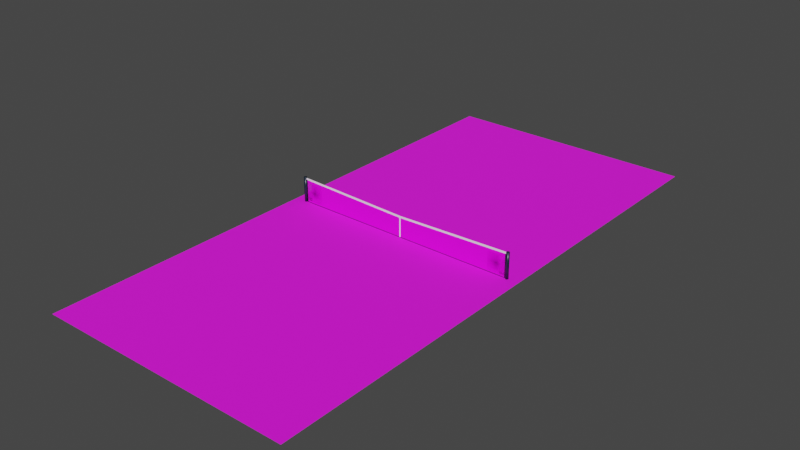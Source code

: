 # Source: court.blend  (saved by Blender 4.3.34; exported with 4.5.12 LTS)
import bpy
from mathutils import Matrix  # noqa: F401  (used for matrix-valued properties, if any)

bpy.ops.wm.read_factory_settings(use_empty=True)
scene = bpy.context.scene
scene.name = 'Scene'

# ---- collections
col_collection = bpy.data.collections.new('Collection'); scene.collection.children.link(col_collection)

# ---- images (referenced by path relative to the original .blend; pixels are not part of the script)
import os
ASSET_DIR = os.environ.get("B2B_ASSET_DIR", "")  # directory of the original .blend (textures are referenced by path, not embedded)
HERE = os.path.dirname(os.path.abspath(__file__))  # packed textures are extracted next to this script under _unpacked/

def load_image(name, relpath, width, height, colorspace="sRGB"):
    """Load a texture the original file referenced (path relative to the .blend, or extracted next to this script)."""
    p = next((c for c in (os.path.join(HERE, relpath), os.path.join(ASSET_DIR, relpath)) if relpath and os.path.exists(c)), "")
    if p:
        img = bpy.data.images.load(p, check_existing=True)
        img.name = name
    else:  # same state as the original file: an image datablock whose file is absent (Cycles renders it pink)
        img = bpy.data.images.new(name, width, height)
        img.source = "FILE"
        img.filepath = "//" + (relpath or name)
    img.colorspace_settings.name = colorspace
    return img
img_tenniscourt_png_001 = load_image('tenniscourt.png.001', 'textures/tenniscourt.png', 1024, 1024, 'sRGB')
img_net_png_001 = load_image('net.png.001', 'textures/net.png', 1024, 1024, 'sRGB')
img_mercedes_alpha_png = load_image('mercedes-alpha.png', 'textures/mercedes-alpha.png', 1024, 1024, 'sRGB')

# ---- materials (node trees are filled in below, after node groups)
mat_court = bpy.data.materials.new('court')
mat_court.use_transparent_shadow = False
mat_post = bpy.data.materials.new('post')
mat_post.use_backface_culling = True
mat_post.use_transparent_shadow = False
mat_top_net = bpy.data.materials.new('top_net')
mat_top_net.use_transparent_shadow = False
mat_net = bpy.data.materials.new('net')
mat_net.use_transparent_shadow = False
mat_mercedes_alpha = bpy.data.materials.new('mercedes-alpha')
mat_material_004 = bpy.data.materials.new('Material.004')

# ---- material node trees
mat_court.use_nodes = True; mat_court.node_tree.nodes.clear()
_N = mat_court.node_tree.nodes; _L = mat_court.node_tree.links
n0 = _N.new('ShaderNodeBsdfPrincipled'); n0.name = 'Principled BSDF'; n0.location = (257, 155)
n0.distribution = 'GGX'
n0.subsurface_method = 'RANDOM_WALK_SKIN'
n0.inputs[2].default_value = 0.9
n0.inputs[3].default_value = 1.45
n0.inputs[27].default_value = (0.0, 0.0, 0.0, 1.0)
n0.inputs[28].default_value = 1.0
n1 = _N.new('ShaderNodeOutputMaterial'); n1.name = 'Material Output'; n1.location = (547, 155)
n2 = _N.new('ShaderNodeTexImage'); n2.name = 'Image Texture'; n2.location = (-151, 391)
n2.image = img_tenniscourt_png_001
n3 = _N.new('ShaderNodeBump'); n3.name = 'Bump'; n3.location = (-56, -37)
n3.inputs[0].default_value = 0.1
n3.inputs[1].default_value = 1.0
n3.inputs[2].default_value = 1.0
n4 = _N.new('ShaderNodeTexNoise'); n4.name = 'Noise Texture'; n4.location = (-335, 57)
n4.inputs[2].default_value = 150.0
n4.inputs[8].default_value = 30.0
_L.new(n0.outputs[0], n1.inputs[0])
_L.new(n2.outputs[0], n0.inputs[0])
_L.new(n4.outputs[1], n3.inputs[3])
_L.new(n3.outputs[0], n0.inputs[5])
n1.is_active_output = True
mat_post.use_nodes = True; mat_post.node_tree.nodes.clear()
_N = mat_post.node_tree.nodes; _L = mat_post.node_tree.links
n0 = _N.new('ShaderNodeBsdfPrincipled'); n0.name = 'Principled BSDF'; n0.location = (10, 300)
n0.distribution = 'GGX'
n0.subsurface_method = 'BURLEY'
n0.inputs[0].default_value = (0.01091, 0.02183, 0.04021, 1.0)
n0.inputs[1].default_value = 0.2063
n0.inputs[2].default_value = 0.2937
n0.inputs[3].default_value = 1.45
n0.inputs[27].default_value = (0.0, 0.0, 0.0, 1.0)
n0.inputs[28].default_value = 1.0
n1 = _N.new('ShaderNodeOutputMaterial'); n1.name = 'Material Output'; n1.location = (300, 300)
_L.new(n0.outputs[0], n1.inputs[0])
n1.is_active_output = True
mat_top_net.use_nodes = True; mat_top_net.node_tree.nodes.clear()
_N = mat_top_net.node_tree.nodes; _L = mat_top_net.node_tree.links
n0 = _N.new('ShaderNodeBsdfPrincipled'); n0.name = 'Principled BSDF'; n0.location = (10, 300)
n0.distribution = 'GGX'
n0.subsurface_method = 'BURLEY'
n0.inputs[0].default_value = (1.0, 1.0, 1.0, 1.0)
n0.inputs[3].default_value = 1.45
n0.inputs[27].default_value = (0.0, 0.0, 0.0, 1.0)
n0.inputs[28].default_value = 1.0
n1 = _N.new('ShaderNodeOutputMaterial'); n1.name = 'Material Output'; n1.location = (300, 300)
_L.new(n0.outputs[0], n1.inputs[0])
n1.is_active_output = True
mat_net.use_nodes = True; mat_net.node_tree.nodes.clear()
_N = mat_net.node_tree.nodes; _L = mat_net.node_tree.links
n0 = _N.new('ShaderNodeOutputMaterial'); n0.name = 'Material Output'; n0.location = (300, 300)
n1 = _N.new('ShaderNodeBsdfPrincipled'); n1.name = 'Principled BSDF'; n1.location = (10, 300)
n2 = _N.new('ShaderNodeTexImage'); n2.name = 'Image Texture'; n2.location = (-367, 205)
n2.image = img_net_png_001
_L.new(n1.outputs[0], n0.inputs[0])
_L.new(n2.outputs[0], n1.inputs[0])
_L.new(n2.outputs[1], n1.inputs[4])
n0.is_active_output = True
mat_mercedes_alpha.use_nodes = True; mat_mercedes_alpha.node_tree.nodes.clear()
_N = mat_mercedes_alpha.node_tree.nodes; _L = mat_mercedes_alpha.node_tree.links
n0 = _N.new('ShaderNodeBsdfPrincipled'); n0.name = 'Principled BSDF'; n0.location = (-159, 308)
n0.distribution = 'GGX'
n0.subsurface_method = 'RANDOM_WALK_SKIN'
n0.inputs[3].default_value = 1.45
n0.inputs[27].default_value = (0.0, 0.0, 0.0, 1.0)
n0.inputs[28].default_value = 1.0
n1 = _N.new('ShaderNodeOutputMaterial'); n1.name = 'Material Output'; n1.location = (141, 308)
n2 = _N.new('ShaderNodeTexImage'); n2.name = 'Image Texture'; n2.location = (-533, 300)
n2.image = img_mercedes_alpha_png
n2.extension = 'CLIP'
_L.new(n2.outputs[0], n0.inputs[0])
_L.new(n2.outputs[1], n0.inputs[4])
_L.new(n0.outputs[0], n1.inputs[0])
n1.is_active_output = True
mat_material_004.use_nodes = True; mat_material_004.node_tree.nodes.clear()
_N = mat_material_004.node_tree.nodes; _L = mat_material_004.node_tree.links
n0 = _N.new('ShaderNodeBsdfPrincipled'); n0.name = 'Principled BSDF'; n0.location = (10, 300)
n0.distribution = 'GGX'
n0.subsurface_method = 'RANDOM_WALK_SKIN'
n0.inputs[0].default_value = (0.0, 0.0, 0.0, 1.0)
n0.inputs[3].default_value = 1.45
n0.inputs[27].default_value = (0.0, 0.0, 0.0, 1.0)
n0.inputs[28].default_value = 1.0
n1 = _N.new('ShaderNodeOutputMaterial'); n1.name = 'Material Output'; n1.location = (300, 300)
_L.new(n0.outputs[0], n1.inputs[0])
n1.is_active_output = True

# ---- world
world_world = bpy.data.worlds.new('World'); scene.world = world_world
world_world.use_nodes = True; world_world.node_tree.nodes.clear()
_N = world_world.node_tree.nodes; _L = world_world.node_tree.links
n0 = _N.new('ShaderNodeOutputWorld'); n0.name = 'World Output'; n0.location = (300, 300)
n1 = _N.new('ShaderNodeBackground'); n1.name = 'Background'; n1.location = (10, 300)
n1.inputs[0].default_value = (0.05088, 0.05088, 0.05088, 1.0)
_L.new(n1.outputs[0], n0.inputs[0])
n0.is_active_output = True
world_world.color = (0.05088, 0.05088, 0.05088)
world_world.use_sun_shadow = False
world_world.sun_shadow_jitter_overblur = 0.0

# ---- meshes
me_plane = bpy.data.meshes.new('Plane')
me_plane.from_pydata([(5.5, -11.89, 2.98e-08), (5.5, 11.89, 2.98e-08), (-5.5, -11.89, 2.98e-08), (-5.5, 11.89, 2.98e-08)], [], [(0, 1, 3, 2)])
_uv = me_plane.uv_layers.new(name='UVMap')
_uv.uv.foreach_set('vector', [0.0, 0.0, 1.0, 0.0, 1.0, 1.0, 0.0, 1.0])
me_plane.materials.append(mat_court)
me_plane.use_remesh_fix_poles = True
me_plane.use_remesh_preserve_attributes = False
me_plane.use_mirror_vertex_groups = False
me_plane.update()
me_cylinder = bpy.data.meshes.new('Cylinder')
me_cylinder.from_pydata([(4.931, 4.676e-07, -0.01761), (4.931, 4.676e-07, 1.093), (4.932, 0.01348, -0.01761), (4.932, 0.01348, 1.093), (4.936, 0.02644, -0.01761), (4.936, 0.02644, 1.093), (4.943, 0.03838, -0.01761), (4.943, 0.03838, 1.093), (4.951, 0.04885, -0.01761), (4.951, 0.04885, 1.093), (4.962, 0.05744, -0.01761), (4.962, 0.05744, 1.093), (4.974, 0.06382, -0.01761), (4.974, 0.06382, 1.093), (4.987, 0.06775, -0.01761), (4.987, 0.06775, 1.093), (5.0, 0.06908, -0.01761), (5.0, 0.06908, 1.093), (5.013, 0.06775, -0.01761), (5.013, 0.06775, 1.093), (5.026, 0.06382, -0.01761), (5.026, 0.06382, 1.093), (5.038, 0.05744, -0.01761), (5.038, 0.05744, 1.093), (5.049, 0.04885, -0.01761), (5.049, 0.04885, 1.093), (5.057, 0.03838, -0.01761), (5.057, 0.03838, 1.093), (5.064, 0.02644, -0.01761), (5.064, 0.02644, 1.093), (5.068, 0.01348, -0.01761), (5.068, 0.01348, 1.093), (5.069, 4.511e-07, -0.01761), (5.069, 4.511e-07, 1.093), (5.068, -0.01348, -0.01761), (5.068, -0.01348, 1.093), (5.064, -0.02643, -0.01761), (5.064, -0.02643, 1.093), (5.057, -0.03838, -0.01761), (5.057, -0.03838, 1.093), (5.049, -0.04884, -0.01761), (5.049, -0.04884, 1.093), (5.038, -0.05744, -0.01761), (5.038, -0.05744, 1.093), (5.026, -0.06382, -0.01761), (5.026, -0.06382, 1.093), (5.013, -0.06775, -0.01761), (5.013, -0.06775, 1.093), (5.0, -0.06908, -0.01761), (5.0, -0.06908, 1.093), (4.987, -0.06775, -0.01761), (4.987, -0.06775, 1.093), (4.974, -0.06382, -0.01761), (4.974, -0.06382, 1.093), (4.962, -0.05744, -0.01761), (4.962, -0.05744, 1.093), (4.951, -0.04884, -0.01761), (4.951, -0.04884, 1.093), (4.943, -0.03838, -0.01761), (4.943, -0.03838, 1.093), (4.936, -0.02643, -0.01761), (4.936, -0.02643, 1.093), (4.932, -0.01348, -0.01761), (4.932, -0.01348, 1.093)], [], [(0, 1, 3, 2), (2, 3, 5, 4), (4, 5, 7, 6), (6, 7, 9, 8), (8, 9, 11, 10), (10, 11, 13, 12), (12, 13, 15, 14), (14, 15, 17, 16), (16, 17, 19, 18), (18, 19, 21, 20), (20, 21, 23, 22), (22, 23, 25, 24), (24, 25, 27, 26), (26, 27, 29, 28), (28, 29, 31, 30), (30, 31, 33, 32), (32, 33, 35, 34), (34, 35, 37, 36), (36, 37, 39, 38), (38, 39, 41, 40), (40, 41, 43, 42), (42, 43, 45, 44), (44, 45, 47, 46), (46, 47, 49, 48), (48, 49, 51, 50), (50, 51, 53, 52), (52, 53, 55, 54), (54, 55, 57, 56), (56, 57, 59, 58), (58, 59, 61, 60), (3, 1, 63, 61, 59, 57, 55, 53, 51, 49, 47, 45, 43, 41, 39, 37, 35, 33, 31, 29, 27, 25, 23, 21, 19, 17, 15, 13, 11, 9, 7, 5), (60, 61, 63, 62), (62, 63, 1, 0), (0, 2, 4, 6, 8, 10, 12, 14, 16, 18, 20, 22, 24, 26, 28, 30, 32, 34, 36, 38, 40, 42, 44, 46, 48, 50, 52, 54, 56, 58, 60, 62)])
me_cylinder.polygons.foreach_set('use_smooth', [True] * 34)
_uv = me_cylinder.uv_layers.new(name='UVMap')
_uv.uv.foreach_set('vector', [1.0, 0.5, 1.0, 1.0, 0.9688, 1.0, 0.9688, 0.5, 0.9688, 0.5, 0.9688, 1.0, 0.9375, 1.0, 0.9375, 0.5, 0.9375, 0.5, 0.9375, 1.0, 0.9062, 1.0, 0.9062, 0.5, 0.9062, 0.5, 0.9062, 1.0, 0.875, 1.0, 0.875, 0.5, 0.875, 0.5, 0.875, 1.0, 0.8438, 1.0, 0.8438, 0.5, 0.8438, 0.5, 0.8438, 1.0, 0.8125, 1.0, 0.8125, 0.5, 0.8125, 0.5, 0.8125, 1.0, 0.7812, 1.0, 0.7812, 0.5, 0.7812, 0.5, 0.7812, 1.0, 0.75, 1.0, 0.75, 0.5, 0.75, 0.5, 0.75, 1.0, 0.7188, 1.0, 0.7188, 0.5, 0.7188, 0.5, 0.7188, 1.0, 0.6875, 1.0, 0.6875, 0.5, 0.6875, 0.5, 0.6875, 1.0, 0.6562, 1.0, 0.6562, 0.5, 0.6562, 0.5, 0.6562, 1.0, 0.625, 1.0, 0.625, 0.5, 0.625, 0.5, 0.625, 1.0, 0.5938, 1.0, 0.5938, 0.5, 0.5938, 0.5, 0.5938, 1.0, 0.5625, 1.0, 0.5625, 0.5, 0.5625, 0.5, 0.5625, 1.0, 0.5312, 1.0, 0.5312, 0.5, 0.5312, 0.5, 0.5312, 1.0, 0.5, 1.0, 0.5, 0.5, 0.5, 0.5, 0.5, 1.0, 0.4688, 1.0, 0.4688, 0.5, 0.4688, 0.5, 0.4688, 1.0, 0.4375, 1.0, 0.4375, 0.5, 0.4375, 0.5, 0.4375, 1.0, 0.4062, 1.0, 0.4062, 0.5, 0.4062, 0.5, 0.4062, 1.0, 0.375, 1.0, 0.375, 0.5, 0.375, 0.5, 0.375, 1.0, 0.3438, 1.0, 0.3438, 0.5, 0.3438, 0.5, 0.3438, 1.0, 0.3125, 1.0, 0.3125, 0.5, 0.3125, 0.5, 0.3125, 1.0, 0.2812, 1.0, 0.2812, 0.5, 0.2812, 0.5, 0.2812, 1.0, 0.25, 1.0, 0.25, 0.5, 0.25, 0.5, 0.25, 1.0, 0.2188, 1.0, 0.2188, 0.5, 0.2188, 0.5, 0.2188, 1.0, 0.1875, 1.0, 0.1875, 0.5, 0.1875, 0.5, 0.1875, 1.0, 0.1562, 1.0, 0.1562, 0.5, 0.1562, 0.5, 0.1562, 1.0, 0.125, 1.0, 0.125, 0.5, 0.125, 0.5, 0.125, 1.0, 0.09375, 1.0, 0.09375, 0.5, 0.09375, 0.5, 0.09375, 1.0, 0.0625, 1.0, 0.0625, 0.5, 0.2968, 0.4854, 0.25, 0.49, 0.2032, 0.4854, 0.1582, 0.4717, 0.1167, 0.4496, 0.08029, 0.4197, 0.05045, 0.3833, 0.02827, 0.3418, 0.01461, 0.2968, 0.01, 0.25, 0.01461, 0.2032, 0.02827, 0.1582, 0.05045, 0.1167, 0.08029, 0.08029, 0.1167, 0.05045, 0.1582, 0.02827, 0.2032, 0.01461, 0.25, 0.01, 0.2968, 0.01461, 0.3418, 0.02827, 0.3833, 0.05045, 0.4197, 0.08029, 0.4496, 0.1167, 0.4717, 0.1582, 0.4854, 0.2032, 0.49, 0.25, 0.4854, 0.2968, 0.4717, 0.3418, 0.4496, 0.3833, 0.4197, 0.4197, 0.3833, 0.4496, 0.3418, 0.4717, 0.0625, 0.5, 0.0625, 1.0, 0.03125, 1.0, 0.03125, 0.5, 0.03125, 0.5, 0.03125, 1.0, 0.0, 1.0, 0.0, 0.5, 0.75, 0.49, 0.7968, 0.4854, 0.8418, 0.4717, 0.8833, 0.4496, 0.9197, 0.4197, 0.9496, 0.3833, 0.9717, 0.3418, 0.9854, 0.2968, 0.99, 0.25, 0.9854, 0.2032, 0.9717, 0.1582, 0.9496, 0.1167, 0.9197, 0.08029, 0.8833, 0.05045, 0.8418, 0.02827, 0.7968, 0.01461, 0.75, 0.01, 0.7032, 0.01461, 0.6582, 0.02827, 0.6167, 0.05045, 0.5803, 0.08029, 0.5504, 0.1167, 0.5283, 0.1582, 0.5146, 0.2032, 0.51, 0.25, 0.5146, 0.2968, 0.5283, 0.3418, 0.5504, 0.3833, 0.5803, 0.4197, 0.6167, 0.4496, 0.6582, 0.4717, 0.7032, 0.4854])
me_cylinder.materials.append(mat_post)
me_cylinder.use_remesh_fix_poles = True
me_cylinder.use_remesh_preserve_attributes = False
me_cylinder.use_mirror_vertex_groups = False
me_cylinder.update()
me_cylinder_001 = bpy.data.meshes.new('Cylinder.001')
me_cylinder_001.from_pydata([(-5.069, -4.861e-07, -0.01761), (-5.069, -4.861e-07, 1.093), (-5.068, 0.01348, -0.01761), (-5.068, 0.01348, 1.093), (-5.064, 0.02643, -0.01761), (-5.064, 0.02643, 1.093), (-5.057, 0.03838, -0.01761), (-5.057, 0.03838, 1.093), (-5.049, 0.04884, -0.01761), (-5.049, 0.04884, 1.093), (-5.038, 0.05744, -0.01761), (-5.038, 0.05744, 1.093), (-5.026, 0.06382, -0.01761), (-5.026, 0.06382, 1.093), (-5.013, 0.06775, -0.01761), (-5.013, 0.06775, 1.093), (-5.0, 0.06908, -0.01761), (-5.0, 0.06908, 1.093), (-4.987, 0.06775, -0.01761), (-4.987, 0.06775, 1.093), (-4.974, 0.06382, -0.01761), (-4.974, 0.06382, 1.093), (-4.962, 0.05744, -0.01761), (-4.962, 0.05744, 1.093), (-4.951, 0.04884, -0.01761), (-4.951, 0.04884, 1.093), (-4.943, 0.03838, -0.01761), (-4.943, 0.03838, 1.093), (-4.936, 0.02643, -0.01761), (-4.936, 0.02643, 1.093), (-4.932, 0.01348, -0.01761), (-4.932, 0.01348, 1.093), (-4.931, -5.026e-07, -0.01761), (-4.931, -5.026e-07, 1.093), (-4.932, -0.01348, -0.01761), (-4.932, -0.01348, 1.093), (-4.936, -0.02644, -0.01761), (-4.936, -0.02644, 1.093), (-4.943, -0.03838, -0.01761), (-4.943, -0.03838, 1.093), (-4.951, -0.04885, -0.01761), (-4.951, -0.04885, 1.093), (-4.962, -0.05744, -0.01761), (-4.962, -0.05744, 1.093), (-4.974, -0.06382, -0.01761), (-4.974, -0.06382, 1.093), (-4.987, -0.06775, -0.01761), (-4.987, -0.06775, 1.093), (-5.0, -0.06908, -0.01761), (-5.0, -0.06908, 1.093), (-5.013, -0.06775, -0.01761), (-5.013, -0.06775, 1.093), (-5.026, -0.06382, -0.01761), (-5.026, -0.06382, 1.093), (-5.038, -0.05744, -0.01761), (-5.038, -0.05744, 1.093), (-5.049, -0.04885, -0.01761), (-5.049, -0.04885, 1.093), (-5.057, -0.03838, -0.01761), (-5.057, -0.03838, 1.093), (-5.064, -0.02644, -0.01761), (-5.064, -0.02644, 1.093), (-5.068, -0.01348, -0.01761), (-5.068, -0.01348, 1.093)], [], [(0, 1, 3, 2), (2, 3, 5, 4), (4, 5, 7, 6), (6, 7, 9, 8), (8, 9, 11, 10), (10, 11, 13, 12), (12, 13, 15, 14), (14, 15, 17, 16), (16, 17, 19, 18), (18, 19, 21, 20), (20, 21, 23, 22), (22, 23, 25, 24), (24, 25, 27, 26), (26, 27, 29, 28), (28, 29, 31, 30), (30, 31, 33, 32), (32, 33, 35, 34), (34, 35, 37, 36), (36, 37, 39, 38), (38, 39, 41, 40), (40, 41, 43, 42), (42, 43, 45, 44), (44, 45, 47, 46), (46, 47, 49, 48), (48, 49, 51, 50), (50, 51, 53, 52), (52, 53, 55, 54), (54, 55, 57, 56), (56, 57, 59, 58), (58, 59, 61, 60), (3, 1, 63, 61, 59, 57, 55, 53, 51, 49, 47, 45, 43, 41, 39, 37, 35, 33, 31, 29, 27, 25, 23, 21, 19, 17, 15, 13, 11, 9, 7, 5), (60, 61, 63, 62), (62, 63, 1, 0), (0, 2, 4, 6, 8, 10, 12, 14, 16, 18, 20, 22, 24, 26, 28, 30, 32, 34, 36, 38, 40, 42, 44, 46, 48, 50, 52, 54, 56, 58, 60, 62)])
me_cylinder_001.polygons.foreach_set('use_smooth', [True] * 34)
_uv = me_cylinder_001.uv_layers.new(name='UVMap')
_uv.uv.foreach_set('vector', [1.0, 0.5, 1.0, 1.0, 0.9688, 1.0, 0.9688, 0.5, 0.9688, 0.5, 0.9688, 1.0, 0.9375, 1.0, 0.9375, 0.5, 0.9375, 0.5, 0.9375, 1.0, 0.9062, 1.0, 0.9062, 0.5, 0.9062, 0.5, 0.9062, 1.0, 0.875, 1.0, 0.875, 0.5, 0.875, 0.5, 0.875, 1.0, 0.8438, 1.0, 0.8438, 0.5, 0.8438, 0.5, 0.8438, 1.0, 0.8125, 1.0, 0.8125, 0.5, 0.8125, 0.5, 0.8125, 1.0, 0.7812, 1.0, 0.7812, 0.5, 0.7812, 0.5, 0.7812, 1.0, 0.75, 1.0, 0.75, 0.5, 0.75, 0.5, 0.75, 1.0, 0.7188, 1.0, 0.7188, 0.5, 0.7188, 0.5, 0.7188, 1.0, 0.6875, 1.0, 0.6875, 0.5, 0.6875, 0.5, 0.6875, 1.0, 0.6562, 1.0, 0.6562, 0.5, 0.6562, 0.5, 0.6562, 1.0, 0.625, 1.0, 0.625, 0.5, 0.625, 0.5, 0.625, 1.0, 0.5938, 1.0, 0.5938, 0.5, 0.5938, 0.5, 0.5938, 1.0, 0.5625, 1.0, 0.5625, 0.5, 0.5625, 0.5, 0.5625, 1.0, 0.5312, 1.0, 0.5312, 0.5, 0.5312, 0.5, 0.5312, 1.0, 0.5, 1.0, 0.5, 0.5, 0.5, 0.5, 0.5, 1.0, 0.4688, 1.0, 0.4688, 0.5, 0.4688, 0.5, 0.4688, 1.0, 0.4375, 1.0, 0.4375, 0.5, 0.4375, 0.5, 0.4375, 1.0, 0.4062, 1.0, 0.4062, 0.5, 0.4062, 0.5, 0.4062, 1.0, 0.375, 1.0, 0.375, 0.5, 0.375, 0.5, 0.375, 1.0, 0.3438, 1.0, 0.3438, 0.5, 0.3438, 0.5, 0.3438, 1.0, 0.3125, 1.0, 0.3125, 0.5, 0.3125, 0.5, 0.3125, 1.0, 0.2812, 1.0, 0.2812, 0.5, 0.2812, 0.5, 0.2812, 1.0, 0.25, 1.0, 0.25, 0.5, 0.25, 0.5, 0.25, 1.0, 0.2188, 1.0, 0.2188, 0.5, 0.2188, 0.5, 0.2188, 1.0, 0.1875, 1.0, 0.1875, 0.5, 0.1875, 0.5, 0.1875, 1.0, 0.1562, 1.0, 0.1562, 0.5, 0.1562, 0.5, 0.1562, 1.0, 0.125, 1.0, 0.125, 0.5, 0.125, 0.5, 0.125, 1.0, 0.09375, 1.0, 0.09375, 0.5, 0.09375, 0.5, 0.09375, 1.0, 0.0625, 1.0, 0.0625, 0.5, 0.2968, 0.4854, 0.25, 0.49, 0.2032, 0.4854, 0.1582, 0.4717, 0.1167, 0.4496, 0.08029, 0.4197, 0.05045, 0.3833, 0.02827, 0.3418, 0.01461, 0.2968, 0.01, 0.25, 0.01461, 0.2032, 0.02827, 0.1582, 0.05045, 0.1167, 0.08029, 0.08029, 0.1167, 0.05045, 0.1582, 0.02827, 0.2032, 0.01461, 0.25, 0.01, 0.2968, 0.01461, 0.3418, 0.02827, 0.3833, 0.05045, 0.4197, 0.08029, 0.4496, 0.1167, 0.4717, 0.1582, 0.4854, 0.2032, 0.49, 0.25, 0.4854, 0.2968, 0.4717, 0.3418, 0.4496, 0.3833, 0.4197, 0.4197, 0.3833, 0.4496, 0.3418, 0.4717, 0.0625, 0.5, 0.0625, 1.0, 0.03125, 1.0, 0.03125, 0.5, 0.03125, 0.5, 0.03125, 1.0, 0.0, 1.0, 0.0, 0.5, 0.75, 0.49, 0.7968, 0.4854, 0.8418, 0.4717, 0.8833, 0.4496, 0.9197, 0.4197, 0.9496, 0.3833, 0.9717, 0.3418, 0.9854, 0.2968, 0.99, 0.25, 0.9854, 0.2032, 0.9717, 0.1582, 0.9496, 0.1167, 0.9197, 0.08029, 0.8833, 0.05045, 0.8418, 0.02827, 0.7968, 0.01461, 0.75, 0.01, 0.7032, 0.01461, 0.6582, 0.02827, 0.6167, 0.05045, 0.5803, 0.08029, 0.5504, 0.1167, 0.5283, 0.1582, 0.5146, 0.2032, 0.51, 0.25, 0.5146, 0.2968, 0.5283, 0.3418, 0.5504, 0.3833, 0.5803, 0.4197, 0.6167, 0.4496, 0.6582, 0.4717, 0.7032, 0.4854])
me_cylinder_001.materials.append(mat_post)
me_cylinder_001.use_remesh_fix_poles = True
me_cylinder_001.use_remesh_preserve_attributes = False
me_cylinder_001.use_mirror_vertex_groups = False
me_cylinder_001.update()
me_cube = bpy.data.meshes.new('Cube')
me_cube.from_pydata([(0.02537, -0.009228, 0.8914), (-0.02537, -0.009228, 0.8914), (0.02537, 0.009228, 0.8914), (-0.02537, 0.009228, 0.8914), (0.02537, -0.009228, -0.007545), (-0.02537, -0.009228, -0.007545), (-0.02537, 0.009228, -0.007545), (0.02537, 0.009228, -0.007545)], [], [(4, 0, 1, 5), (5, 1, 3, 6), (6, 3, 2, 7), (7, 2, 0, 4), (3, 1, 0, 2)])
_uv = me_cube.uv_layers.new(name='UVMap')
_uv.uv.foreach_set('vector', [0.4556, 0.0, 0.625, 0.0, 0.625, 0.25, 0.4556, 0.25, 0.4556, 0.25, 0.625, 0.25, 0.625, 0.5, 0.4556, 0.5, 0.4556, 0.5, 0.625, 0.5, 0.625, 0.75, 0.4556, 0.75, 0.4556, 0.75, 0.625, 0.75, 0.625, 1.0, 0.4556, 1.0, 0.625, 0.5, 0.875, 0.5, 0.875, 0.75, 0.625, 0.75])
me_cube.materials.append(mat_top_net)
me_cube.use_remesh_fix_poles = True
me_cube.use_remesh_preserve_attributes = False
me_cube.update()
me_cube_001 = bpy.data.meshes.new('Cube.001')
me_cube_001.from_pydata([(4.966, -0.01113, 0.992), (4.966, -0.01113, 1.066), (-4.966, -0.01114, 0.9886), (-4.966, -0.01114, 1.062), (4.966, 0.01114, 0.992), (4.966, 0.01114, 1.066), (-4.966, 0.01113, 0.9886), (-4.966, 0.01113, 1.062), (-4.835, -0.01114, 0.9847), (-4.704, -0.01114, 0.9808), (-4.574, -0.01114, 0.9769), (-4.443, -0.01114, 0.973), (-4.312, -0.01114, 0.9691), (-4.182, -0.01114, 0.9652), (-4.051, -0.01114, 0.9613), (-3.92, -0.01114, 0.9574), (-3.79, -0.01114, 0.9535), (-3.659, -0.01114, 0.9497), (-3.528, -0.01114, 0.9458), (-3.398, -0.01114, 0.9419), (-3.267, -0.01114, 0.938), (-3.136, -0.01114, 0.9341), (-3.006, -0.01114, 0.9302), (-2.875, -0.01114, 0.9263), (-2.744, -0.01114, 0.9224), (-2.614, -0.01114, 0.9185), (-2.483, -0.01114, 0.9147), (-2.352, -0.01114, 0.9108), (-2.222, -0.01114, 0.9069), (-2.091, -0.01114, 0.903), (-1.96, -0.01114, 0.8991), (-1.829, -0.01114, 0.8952), (-1.699, -0.01114, 0.8913), (-1.568, -0.01114, 0.8874), (-1.437, -0.01114, 0.8835), (-1.307, -0.01114, 0.8797), (-1.176, -0.01114, 0.8758), (-1.045, -0.01114, 0.8719), (-0.9147, -0.01114, 0.868), (-0.7841, -0.01114, 0.8641), (-0.6534, -0.01114, 0.8602), (-0.5227, -0.01114, 0.8564), (-0.392, -0.01114, 0.8525), (-0.2614, -0.01113, 0.8486), (-0.1307, -0.01113, 0.8449), (8.178e-07, -0.01113, 0.842), (0.1307, -0.01113, 0.845), (0.2614, -0.01113, 0.8489), (0.392, -0.01113, 0.8528), (0.5227, -0.01113, 0.8567), (0.6534, -0.01113, 0.8607), (0.7841, -0.01113, 0.8647), (0.9147, -0.01113, 0.8687), (1.045, -0.01113, 0.8726), (1.176, -0.01113, 0.8766), (1.307, -0.01113, 0.8806), (1.437, -0.01113, 0.8846), (1.568, -0.01113, 0.8885), (1.699, -0.01113, 0.8925), (1.829, -0.01113, 0.8965), (1.96, -0.01113, 0.9005), (2.091, -0.01113, 0.9044), (2.222, -0.01113, 0.9084), (2.352, -0.01113, 0.9124), (2.483, -0.01113, 0.9164), (2.614, -0.01113, 0.9204), (2.744, -0.01113, 0.9243), (2.875, -0.01113, 0.9283), (3.006, -0.01113, 0.9323), (3.136, -0.01113, 0.9363), (3.267, -0.01113, 0.9403), (3.398, -0.01113, 0.9442), (3.528, -0.01113, 0.9482), (3.659, -0.01113, 0.9522), (3.79, -0.01113, 0.9562), (3.92, -0.01113, 0.9602), (4.051, -0.01113, 0.9641), (4.182, -0.01113, 0.9681), (4.312, -0.01113, 0.9721), (4.443, -0.01113, 0.9761), (4.574, -0.01113, 0.9801), (4.704, -0.01113, 0.984), (4.835, -0.01113, 0.988), (4.835, -0.01113, 1.062), (4.704, -0.01113, 1.058), (4.574, -0.01113, 1.054), (4.443, -0.01113, 1.05), (4.312, -0.01113, 1.046), (4.182, -0.01113, 1.042), (4.051, -0.01113, 1.038), (3.92, -0.01113, 1.034), (3.79, -0.01113, 1.03), (3.659, -0.01113, 1.026), (3.528, -0.01113, 1.022), (3.398, -0.01113, 1.018), (3.267, -0.01113, 1.014), (3.136, -0.01113, 1.01), (3.006, -0.01113, 1.006), (2.875, -0.01113, 1.002), (2.744, -0.01113, 0.9982), (2.614, -0.01113, 0.9943), (2.483, -0.01113, 0.9903), (2.352, -0.01113, 0.9863), (2.222, -0.01113, 0.9823), (2.091, -0.01113, 0.9783), (1.96, -0.01113, 0.9744), (1.829, -0.01113, 0.9704), (1.699, -0.01113, 0.9664), (1.568, -0.01113, 0.9624), (1.437, -0.01113, 0.9584), (1.307, -0.01113, 0.9545), (1.176, -0.01113, 0.9505), (1.045, -0.01113, 0.9465), (0.9147, -0.01113, 0.9425), (0.7841, -0.01113, 0.9385), (0.6534, -0.01113, 0.9346), (0.5227, -0.01113, 0.9306), (0.392, -0.01113, 0.9266), (0.2614, -0.01113, 0.9226), (0.1307, -0.01113, 0.9186), (-8.471e-07, -0.01113, 0.9152), (-0.1307, -0.01113, 0.9185), (-0.2614, -0.01113, 0.9224), (-0.392, -0.01114, 0.9263), (-0.5227, -0.01114, 0.9302), (-0.6534, -0.01114, 0.9341), (-0.7841, -0.01114, 0.938), (-0.9147, -0.01114, 0.9419), (-1.045, -0.01114, 0.9458), (-1.176, -0.01114, 0.9496), (-1.307, -0.01114, 0.9535), (-1.437, -0.01114, 0.9574), (-1.568, -0.01114, 0.9613), (-1.699, -0.01114, 0.9652), (-1.829, -0.01114, 0.9691), (-1.96, -0.01114, 0.973), (-2.091, -0.01114, 0.9769), (-2.222, -0.01114, 0.9808), (-2.352, -0.01114, 0.9847), (-2.483, -0.01114, 0.9885), (-2.614, -0.01114, 0.9924), (-2.744, -0.01114, 0.9963), (-2.875, -0.01114, 1.0), (-3.006, -0.01114, 1.004), (-3.136, -0.01114, 1.008), (-3.267, -0.01114, 1.012), (-3.398, -0.01114, 1.016), (-3.528, -0.01114, 1.02), (-3.659, -0.01114, 1.024), (-3.79, -0.01114, 1.027), (-3.92, -0.01114, 1.031), (-4.051, -0.01114, 1.035), (-4.182, -0.01114, 1.039), (-4.312, -0.01114, 1.043), (-4.443, -0.01114, 1.047), (-4.574, -0.01114, 1.051), (-4.704, -0.01114, 1.055), (-4.835, -0.01114, 1.059), (4.835, 0.01114, 0.988), (4.704, 0.01114, 0.984), (4.574, 0.01114, 0.9801), (4.443, 0.01114, 0.9761), (4.312, 0.01114, 0.9721), (4.182, 0.01114, 0.9681), (4.051, 0.01114, 0.9641), (3.92, 0.01114, 0.9602), (3.79, 0.01114, 0.9562), (3.659, 0.01114, 0.9522), (3.528, 0.01114, 0.9482), (3.398, 0.01114, 0.9442), (3.267, 0.01114, 0.9403), (3.136, 0.01114, 0.9363), (3.006, 0.01114, 0.9323), (2.875, 0.01114, 0.9283), (2.744, 0.01114, 0.9243), (2.614, 0.01114, 0.9204), (2.483, 0.01114, 0.9164), (2.352, 0.01114, 0.9124), (2.222, 0.01114, 0.9084), (2.091, 0.01114, 0.9044), (1.96, 0.01114, 0.9005), (1.829, 0.01114, 0.8965), (1.699, 0.01114, 0.8925), (1.568, 0.01114, 0.8885), (1.437, 0.01114, 0.8846), (1.307, 0.01114, 0.8806), (1.176, 0.01114, 0.8766), (1.045, 0.01114, 0.8726), (0.9147, 0.01114, 0.8687), (0.7841, 0.01114, 0.8647), (0.6534, 0.01114, 0.8607), (0.5227, 0.01114, 0.8567), (0.392, 0.01114, 0.8528), (0.2614, 0.01114, 0.8489), (0.1307, 0.01114, 0.845), (-8.481e-07, 0.01114, 0.842), (-0.1307, 0.01114, 0.8449), (-0.2614, 0.01114, 0.8486), (-0.392, 0.01113, 0.8525), (-0.5227, 0.01113, 0.8564), (-0.6534, 0.01113, 0.8602), (-0.7841, 0.01113, 0.8641), (-0.9147, 0.01113, 0.868), (-1.045, 0.01113, 0.8719), (-1.176, 0.01113, 0.8758), (-1.307, 0.01113, 0.8797), (-1.437, 0.01113, 0.8835), (-1.568, 0.01113, 0.8874), (-1.699, 0.01113, 0.8913), (-1.829, 0.01113, 0.8952), (-1.96, 0.01113, 0.8991), (-2.091, 0.01113, 0.903), (-2.222, 0.01113, 0.9069), (-2.352, 0.01113, 0.9108), (-2.483, 0.01113, 0.9147), (-2.614, 0.01113, 0.9185), (-2.744, 0.01113, 0.9224), (-2.875, 0.01113, 0.9263), (-3.006, 0.01113, 0.9302), (-3.136, 0.01113, 0.9341), (-3.267, 0.01113, 0.938), (-3.398, 0.01113, 0.9419), (-3.528, 0.01113, 0.9458), (-3.659, 0.01113, 0.9497), (-3.79, 0.01113, 0.9535), (-3.92, 0.01113, 0.9574), (-4.051, 0.01113, 0.9613), (-4.182, 0.01113, 0.9652), (-4.312, 0.01113, 0.9691), (-4.443, 0.01113, 0.973), (-4.574, 0.01113, 0.9769), (-4.704, 0.01113, 0.9808), (-4.835, 0.01113, 0.9847), (-4.835, 0.01113, 1.059), (-4.704, 0.01113, 1.055), (-4.574, 0.01113, 1.051), (-4.443, 0.01113, 1.047), (-4.312, 0.01113, 1.043), (-4.182, 0.01113, 1.039), (-4.051, 0.01113, 1.035), (-3.92, 0.01113, 1.031), (-3.79, 0.01113, 1.027), (-3.659, 0.01113, 1.024), (-3.528, 0.01113, 1.02), (-3.398, 0.01113, 1.016), (-3.267, 0.01113, 1.012), (-3.136, 0.01113, 1.008), (-3.006, 0.01113, 1.004), (-2.875, 0.01113, 1.0), (-2.744, 0.01113, 0.9963), (-2.614, 0.01113, 0.9924), (-2.483, 0.01113, 0.9885), (-2.352, 0.01113, 0.9847), (-2.222, 0.01113, 0.9808), (-2.091, 0.01113, 0.9769), (-1.96, 0.01113, 0.973), (-1.829, 0.01113, 0.9691), (-1.699, 0.01113, 0.9652), (-1.568, 0.01113, 0.9613), (-1.437, 0.01113, 0.9574), (-1.307, 0.01113, 0.9535), (-1.176, 0.01113, 0.9496), (-1.045, 0.01113, 0.9458), (-0.9147, 0.01113, 0.9419), (-0.7841, 0.01113, 0.938), (-0.6534, 0.01113, 0.9341), (-0.5227, 0.01113, 0.9302), (-0.392, 0.01113, 0.9263), (-0.2614, 0.01114, 0.9224), (-0.1307, 0.01114, 0.9185), (8.168e-07, 0.01114, 0.9152), (0.1307, 0.01114, 0.9186), (0.2614, 0.01114, 0.9226), (0.392, 0.01114, 0.9266), (0.5227, 0.01114, 0.9306), (0.6534, 0.01114, 0.9346), (0.7841, 0.01114, 0.9385), (0.9147, 0.01114, 0.9425), (1.045, 0.01114, 0.9465), (1.176, 0.01114, 0.9505), (1.307, 0.01114, 0.9545), (1.437, 0.01114, 0.9584), (1.568, 0.01114, 0.9624), (1.699, 0.01114, 0.9664), (1.829, 0.01114, 0.9704), (1.96, 0.01114, 0.9744), (2.091, 0.01114, 0.9783), (2.222, 0.01114, 0.9823), (2.352, 0.01114, 0.9863), (2.483, 0.01114, 0.9903), (2.614, 0.01114, 0.9943), (2.744, 0.01114, 0.9982), (2.875, 0.01114, 1.002), (3.006, 0.01114, 1.006), (3.136, 0.01114, 1.01), (3.267, 0.01114, 1.014), (3.398, 0.01114, 1.018), (3.528, 0.01114, 1.022), (3.659, 0.01114, 1.026), (3.79, 0.01114, 1.03), (3.92, 0.01114, 1.034), (4.051, 0.01114, 1.038), (4.182, 0.01114, 1.042), (4.312, 0.01114, 1.046), (4.443, 0.01114, 1.05), (4.574, 0.01114, 1.054), (4.704, 0.01114, 1.058), (4.835, 0.01114, 1.062)], [], [(8, 157, 3, 2), (2, 3, 7, 6), (158, 307, 5, 4), (4, 5, 1, 0), (82, 158, 4, 0), (307, 83, 1, 5), (7, 3, 157, 233), (233, 157, 156, 234), (234, 156, 155, 235), (235, 155, 154, 236), (236, 154, 153, 237), (237, 153, 152, 238), (238, 152, 151, 239), (239, 151, 150, 240), (240, 150, 149, 241), (241, 149, 148, 242), (242, 148, 147, 243), (243, 147, 146, 244), (244, 146, 145, 245), (245, 145, 144, 246), (246, 144, 143, 247), (247, 143, 142, 248), (248, 142, 141, 249), (249, 141, 140, 250), (250, 140, 139, 251), (251, 139, 138, 252), (252, 138, 137, 253), (253, 137, 136, 254), (254, 136, 135, 255), (255, 135, 134, 256), (256, 134, 133, 257), (257, 133, 132, 258), (258, 132, 131, 259), (259, 131, 130, 260), (260, 130, 129, 261), (261, 129, 128, 262), (262, 128, 127, 263), (263, 127, 126, 264), (264, 126, 125, 265), (265, 125, 124, 266), (266, 124, 123, 267), (267, 123, 122, 268), (268, 122, 121, 269), (269, 121, 120, 270), (270, 120, 119, 271), (271, 119, 118, 272), (272, 118, 117, 273), (273, 117, 116, 274), (274, 116, 115, 275), (275, 115, 114, 276), (276, 114, 113, 277), (277, 113, 112, 278), (278, 112, 111, 279), (279, 111, 110, 280), (280, 110, 109, 281), (281, 109, 108, 282), (282, 108, 107, 283), (283, 107, 106, 284), (284, 106, 105, 285), (285, 105, 104, 286), (286, 104, 103, 287), (287, 103, 102, 288), (288, 102, 101, 289), (289, 101, 100, 290), (290, 100, 99, 291), (291, 99, 98, 292), (292, 98, 97, 293), (293, 97, 96, 294), (294, 96, 95, 295), (295, 95, 94, 296), (296, 94, 93, 297), (297, 93, 92, 298), (298, 92, 91, 299), (299, 91, 90, 300), (300, 90, 89, 301), (301, 89, 88, 302), (302, 88, 87, 303), (303, 87, 86, 304), (304, 86, 85, 305), (305, 85, 84, 306), (306, 84, 83, 307), (2, 6, 232, 8), (8, 232, 231, 9), (9, 231, 230, 10), (10, 230, 229, 11), (11, 229, 228, 12), (12, 228, 227, 13), (13, 227, 226, 14), (14, 226, 225, 15), (15, 225, 224, 16), (16, 224, 223, 17), (17, 223, 222, 18), (18, 222, 221, 19), (19, 221, 220, 20), (20, 220, 219, 21), (21, 219, 218, 22), (22, 218, 217, 23), (23, 217, 216, 24), (24, 216, 215, 25), (25, 215, 214, 26), (26, 214, 213, 27), (27, 213, 212, 28), (28, 212, 211, 29), (29, 211, 210, 30), (30, 210, 209, 31), (31, 209, 208, 32), (32, 208, 207, 33), (33, 207, 206, 34), (34, 206, 205, 35), (35, 205, 204, 36), (36, 204, 203, 37), (37, 203, 202, 38), (38, 202, 201, 39), (39, 201, 200, 40), (40, 200, 199, 41), (41, 199, 198, 42), (42, 198, 197, 43), (43, 197, 196, 44), (44, 196, 195, 45), (45, 195, 194, 46), (46, 194, 193, 47), (47, 193, 192, 48), (48, 192, 191, 49), (49, 191, 190, 50), (50, 190, 189, 51), (51, 189, 188, 52), (52, 188, 187, 53), (53, 187, 186, 54), (54, 186, 185, 55), (55, 185, 184, 56), (56, 184, 183, 57), (57, 183, 182, 58), (58, 182, 181, 59), (59, 181, 180, 60), (60, 180, 179, 61), (61, 179, 178, 62), (62, 178, 177, 63), (63, 177, 176, 64), (64, 176, 175, 65), (65, 175, 174, 66), (66, 174, 173, 67), (67, 173, 172, 68), (68, 172, 171, 69), (69, 171, 170, 70), (70, 170, 169, 71), (71, 169, 168, 72), (72, 168, 167, 73), (73, 167, 166, 74), (74, 166, 165, 75), (75, 165, 164, 76), (76, 164, 163, 77), (77, 163, 162, 78), (78, 162, 161, 79), (79, 161, 160, 80), (80, 160, 159, 81), (81, 159, 158, 82), (6, 7, 233, 232), (232, 233, 234, 231), (231, 234, 235, 230), (230, 235, 236, 229), (229, 236, 237, 228), (228, 237, 238, 227), (227, 238, 239, 226), (226, 239, 240, 225), (225, 240, 241, 224), (224, 241, 242, 223), (223, 242, 243, 222), (222, 243, 244, 221), (221, 244, 245, 220), (220, 245, 246, 219), (219, 246, 247, 218), (218, 247, 248, 217), (217, 248, 249, 216), (216, 249, 250, 215), (215, 250, 251, 214), (214, 251, 252, 213), (213, 252, 253, 212), (212, 253, 254, 211), (211, 254, 255, 210), (210, 255, 256, 209), (209, 256, 257, 208), (208, 257, 258, 207), (207, 258, 259, 206), (206, 259, 260, 205), (205, 260, 261, 204), (204, 261, 262, 203), (203, 262, 263, 202), (202, 263, 264, 201), (201, 264, 265, 200), (200, 265, 266, 199), (199, 266, 267, 198), (198, 267, 268, 197), (197, 268, 269, 196), (196, 269, 270, 195), (195, 270, 271, 194), (194, 271, 272, 193), (193, 272, 273, 192), (192, 273, 274, 191), (191, 274, 275, 190), (190, 275, 276, 189), (189, 276, 277, 188), (188, 277, 278, 187), (187, 278, 279, 186), (186, 279, 280, 185), (185, 280, 281, 184), (184, 281, 282, 183), (183, 282, 283, 182), (182, 283, 284, 181), (181, 284, 285, 180), (180, 285, 286, 179), (179, 286, 287, 178), (178, 287, 288, 177), (177, 288, 289, 176), (176, 289, 290, 175), (175, 290, 291, 174), (174, 291, 292, 173), (173, 292, 293, 172), (172, 293, 294, 171), (171, 294, 295, 170), (170, 295, 296, 169), (169, 296, 297, 168), (168, 297, 298, 167), (167, 298, 299, 166), (166, 299, 300, 165), (165, 300, 301, 164), (164, 301, 302, 163), (163, 302, 303, 162), (162, 303, 304, 161), (161, 304, 305, 160), (160, 305, 306, 159), (159, 306, 307, 158), (0, 1, 83, 82), (82, 83, 84, 81), (81, 84, 85, 80), (80, 85, 86, 79), (79, 86, 87, 78), (78, 87, 88, 77), (77, 88, 89, 76), (76, 89, 90, 75), (75, 90, 91, 74), (74, 91, 92, 73), (73, 92, 93, 72), (72, 93, 94, 71), (71, 94, 95, 70), (70, 95, 96, 69), (69, 96, 97, 68), (68, 97, 98, 67), (67, 98, 99, 66), (66, 99, 100, 65), (65, 100, 101, 64), (64, 101, 102, 63), (63, 102, 103, 62), (62, 103, 104, 61), (61, 104, 105, 60), (60, 105, 106, 59), (59, 106, 107, 58), (58, 107, 108, 57), (57, 108, 109, 56), (56, 109, 110, 55), (55, 110, 111, 54), (54, 111, 112, 53), (53, 112, 113, 52), (52, 113, 114, 51), (51, 114, 115, 50), (50, 115, 116, 49), (49, 116, 117, 48), (48, 117, 118, 47), (47, 118, 119, 46), (46, 119, 120, 45), (45, 120, 121, 44), (44, 121, 122, 43), (43, 122, 123, 42), (42, 123, 124, 41), (41, 124, 125, 40), (40, 125, 126, 39), (39, 126, 127, 38), (38, 127, 128, 37), (37, 128, 129, 36), (36, 129, 130, 35), (35, 130, 131, 34), (34, 131, 132, 33), (33, 132, 133, 32), (32, 133, 134, 31), (31, 134, 135, 30), (30, 135, 136, 29), (29, 136, 137, 28), (28, 137, 138, 27), (27, 138, 139, 26), (26, 139, 140, 25), (25, 140, 141, 24), (24, 141, 142, 23), (23, 142, 143, 22), (22, 143, 144, 21), (21, 144, 145, 20), (20, 145, 146, 19), (19, 146, 147, 18), (18, 147, 148, 17), (17, 148, 149, 16), (16, 149, 150, 15), (15, 150, 151, 14), (14, 151, 152, 13), (13, 152, 153, 12), (12, 153, 154, 11), (11, 154, 155, 10), (10, 155, 156, 9), (9, 156, 157, 8)])
_uv = me_cube_001.uv_layers.new(name='UVMap')
_uv.uv.foreach_set('vector', [0.578, 0.2467, 0.828, 0.2467, 0.8383, 0.25, 0.5883, 0.25, 0.5883, 0.25, 0.8383, 0.25, 0.8383, 0.5, 0.5883, 0.5, 0.5893, 0.7467, 0.8393, 0.7467, 0.8499, 0.75, 0.5999, 0.75, 0.5999, 0.75, 0.8499, 0.75, 0.8499, 1.0, 0.5999, 1.0, 0.125, 0.8851, 0.375, 0.8851, 0.375, 0.8945, 0.125, 0.8945, 0.625, 0.8851, 0.875, 0.8851, 0.875, 0.8945, 0.625, 0.8945, 0.625, 0.3628, 0.875, 0.3628, 0.875, 0.372, 0.625, 0.372, 0.625, 0.372, 0.875, 0.372, 0.875, 0.3812, 0.625, 0.3812, 0.625, 0.3812, 0.875, 0.3812, 0.875, 0.3904, 0.625, 0.3904, 0.625, 0.3904, 0.875, 0.3904, 0.875, 0.3996, 0.625, 0.3996, 0.625, 0.3996, 0.875, 0.3996, 0.875, 0.4088, 0.625, 0.4088, 0.625, 0.4088, 0.875, 0.4088, 0.875, 0.418, 0.625, 0.418, 0.625, 0.418, 0.875, 0.418, 0.875, 0.4272, 0.625, 0.4272, 0.625, 0.4272, 0.875, 0.4272, 0.875, 0.4364, 0.625, 0.4364, 0.625, 0.4364, 0.875, 0.4364, 0.875, 0.4456, 0.625, 0.4456, 0.625, 0.4456, 0.875, 0.4456, 0.875, 0.4548, 0.625, 0.4548, 0.625, 0.4548, 0.875, 0.4548, 0.875, 0.464, 0.625, 0.464, 0.625, 0.4641, 0.875, 0.464, 0.875, 0.4733, 0.625, 0.4733, 0.625, 0.4733, 0.875, 0.4733, 0.875, 0.4825, 0.625, 0.4825, 0.625, 0.4825, 0.875, 0.4825, 0.875, 0.4917, 0.625, 0.4917, 0.625, 0.4917, 0.875, 0.4917, 0.875, 0.5009, 0.625, 0.5009, 0.625, 0.5009, 0.875, 0.5009, 0.875, 0.5101, 0.625, 0.5101, 0.625, 0.5101, 0.875, 0.5101, 0.875, 0.5193, 0.625, 0.5193, 0.625, 0.5193, 0.875, 0.5193, 0.875, 0.5285, 0.625, 0.5285, 0.625, 0.5285, 0.875, 0.5285, 0.875, 0.5377, 0.625, 0.5377, 0.625, 0.5377, 0.875, 0.5377, 0.875, 0.5469, 0.625, 0.5469, 0.625, 0.5469, 0.875, 0.5469, 0.875, 0.5561, 0.625, 0.5561, 0.625, 0.5561, 0.875, 0.5561, 0.875, 0.5653, 0.625, 0.5653, 0.625, 0.5653, 0.875, 0.5653, 0.875, 0.5746, 0.625, 0.5745, 0.625, 0.5746, 0.875, 0.5745, 0.875, 0.5838, 0.625, 0.5838, 0.625, 0.5837, 0.875, 0.5838, 0.875, 0.593, 0.625, 0.593, 0.625, 0.593, 0.875, 0.593, 0.875, 0.6022, 0.625, 0.6022, 0.625, 0.6022, 0.875, 0.6022, 0.875, 0.6114, 0.625, 0.6114, 0.625, 0.6114, 0.875, 0.6114, 0.875, 0.6206, 0.625, 0.6206, 0.625, 0.6206, 0.875, 0.6206, 0.875, 0.6298, 0.625, 0.6298, 0.625, 0.6298, 0.875, 0.6298, 0.875, 0.639, 0.625, 0.639, 0.625, 0.639, 0.875, 0.639, 0.875, 0.6482, 0.625, 0.6482, 0.625, 0.6482, 0.875, 0.6482, 0.875, 0.6574, 0.625, 0.6574, 0.625, 0.6574, 0.875, 0.6574, 0.875, 0.6666, 0.625, 0.6666, 0.625, 0.6666, 0.875, 0.6666, 0.875, 0.6758, 0.625, 0.6758, 0.625, 0.6758, 0.875, 0.6758, 0.875, 0.685, 0.625, 0.685, 0.625, 0.685, 0.875, 0.685, 0.875, 0.6942, 0.625, 0.6942, 0.625, 0.6942, 0.875, 0.6942, 0.875, 0.7035, 0.625, 0.7035, 0.625, 0.7035, 0.875, 0.7035, 0.875, 0.7113, 0.625, 0.7113, 0.625, 0.5385, 0.875, 0.5385, 0.875, 0.5463, 0.625, 0.5463, 0.625, 0.5468, 0.875, 0.5468, 0.875, 0.5562, 0.625, 0.5562, 0.625, 0.5562, 0.875, 0.5562, 0.875, 0.5656, 0.625, 0.5656, 0.625, 0.5656, 0.875, 0.5656, 0.875, 0.575, 0.625, 0.575, 0.625, 0.575, 0.875, 0.575, 0.875, 0.5844, 0.625, 0.5844, 0.625, 0.5844, 0.875, 0.5844, 0.875, 0.5938, 0.625, 0.5938, 0.625, 0.5938, 0.875, 0.5938, 0.875, 0.6032, 0.625, 0.6032, 0.625, 0.6032, 0.875, 0.6032, 0.875, 0.6126, 0.625, 0.6126, 0.625, 0.6126, 0.875, 0.6126, 0.875, 0.622, 0.625, 0.622, 0.625, 0.622, 0.875, 0.622, 0.875, 0.6314, 0.625, 0.6314, 0.625, 0.6314, 0.875, 0.6314, 0.875, 0.6408, 0.625, 0.6408, 0.625, 0.6408, 0.875, 0.6408, 0.875, 0.6502, 0.625, 0.6502, 0.625, 0.6502, 0.875, 0.6502, 0.875, 0.6596, 0.625, 0.6596, 0.625, 0.6596, 0.875, 0.6596, 0.875, 0.669, 0.625, 0.669, 0.625, 0.669, 0.875, 0.669, 0.875, 0.6784, 0.625, 0.6784, 0.625, 0.6784, 0.875, 0.6784, 0.875, 0.6878, 0.625, 0.6878, 0.625, 0.6878, 0.875, 0.6878, 0.875, 0.6972, 0.625, 0.6971, 0.625, 0.6972, 0.875, 0.6972, 0.875, 0.7065, 0.625, 0.7065, 0.625, 0.7066, 0.875, 0.7066, 0.875, 0.716, 0.625, 0.716, 0.625, 0.716, 0.875, 0.716, 0.875, 0.7254, 0.625, 0.7254, 0.625, 0.7253, 0.875, 0.7254, 0.875, 0.7348, 0.625, 0.7347, 0.625, 0.7348, 0.875, 0.7348, 0.875, 0.7442, 0.625, 0.7442, 0.625, 0.7441, 0.875, 0.7441, 0.875, 0.7535, 0.625, 0.7535, 0.625, 0.7536, 0.875, 0.7536, 0.875, 0.763, 0.625, 0.763, 0.625, 0.7629, 0.875, 0.763, 0.875, 0.7724, 0.625, 0.7723, 0.625, 0.7723, 0.875, 0.7723, 0.875, 0.7817, 0.625, 0.7817, 0.625, 0.7818, 0.875, 0.7817, 0.875, 0.7911, 0.625, 0.7912, 0.625, 0.7912, 0.875, 0.7912, 0.875, 0.8006, 0.625, 0.8006, 0.625, 0.8005, 0.875, 0.8005, 0.875, 0.8099, 0.625, 0.8099, 0.625, 0.8099, 0.875, 0.8099, 0.875, 0.8193, 0.625, 0.8193, 0.625, 0.8194, 0.875, 0.8194, 0.875, 0.8288, 0.625, 0.8288, 0.625, 0.8288, 0.875, 0.8287, 0.875, 0.8381, 0.625, 0.8381, 0.625, 0.8381, 0.875, 0.8381, 0.875, 0.8475, 0.625, 0.8475, 0.625, 0.8475, 0.875, 0.8475, 0.875, 0.8569, 0.625, 0.8569, 0.625, 0.8569, 0.875, 0.8569, 0.875, 0.8663, 0.625, 0.8663, 0.625, 0.8663, 0.875, 0.8663, 0.875, 0.8757, 0.625, 0.8757, 0.625, 0.8757, 0.875, 0.8757, 0.875, 0.8851, 0.625, 0.8851, 0.125, 0.3628, 0.375, 0.3628, 0.375, 0.372, 0.125, 0.372, 0.125, 0.372, 0.375, 0.372, 0.375, 0.3812, 0.125, 0.3812, 0.125, 0.3812, 0.375, 0.3812, 0.375, 0.3904, 0.125, 0.3904, 0.125, 0.3904, 0.375, 0.3904, 0.375, 0.3996, 0.125, 0.3996, 0.125, 0.3996, 0.375, 0.3996, 0.375, 0.4088, 0.125, 0.4088, 0.125, 0.4088, 0.375, 0.4088, 0.375, 0.418, 0.125, 0.418, 0.125, 0.418, 0.375, 0.418, 0.375, 0.4272, 0.125, 0.4272, 0.125, 0.4272, 0.375, 0.4272, 0.375, 0.4364, 0.125, 0.4364, 0.125, 0.4364, 0.375, 0.4364, 0.375, 0.4456, 0.125, 0.4456, 0.125, 0.4456, 0.375, 0.4456, 0.375, 0.4548, 0.125, 0.4548, 0.125, 0.4548, 0.375, 0.4548, 0.375, 0.464, 0.125, 0.4641, 0.125, 0.464, 0.375, 0.464, 0.375, 0.4733, 0.125, 0.4733, 0.125, 0.4733, 0.375, 0.4732, 0.375, 0.4825, 0.125, 0.4825, 0.125, 0.4825, 0.375, 0.4825, 0.375, 0.4917, 0.125, 0.4917, 0.125, 0.4917, 0.375, 0.4917, 0.375, 0.5009, 0.125, 0.5009, 0.125, 0.5009, 0.375, 0.5009, 0.375, 0.5101, 0.125, 0.5101, 0.125, 0.5101, 0.375, 0.5101, 0.375, 0.5193, 0.125, 0.5193, 0.125, 0.5193, 0.375, 0.5193, 0.375, 0.5285, 0.125, 0.5285, 0.125, 0.5285, 0.375, 0.5285, 0.375, 0.5377, 0.125, 0.5377, 0.125, 0.5377, 0.375, 0.5377, 0.375, 0.5469, 0.125, 0.5469, 0.125, 0.5469, 0.375, 0.5469, 0.375, 0.5561, 0.125, 0.5561, 0.125, 0.5561, 0.375, 0.5561, 0.375, 0.5653, 0.125, 0.5653, 0.125, 0.5653, 0.375, 0.5653, 0.375, 0.5745, 0.125, 0.5745, 0.125, 0.5745, 0.375, 0.5745, 0.375, 0.5837, 0.125, 0.5837, 0.125, 0.5837, 0.375, 0.5837, 0.375, 0.5929, 0.125, 0.5929, 0.125, 0.5929, 0.375, 0.5929, 0.375, 0.6021, 0.125, 0.6021, 0.125, 0.6021, 0.375, 0.6021, 0.375, 0.6113, 0.125, 0.6113, 0.125, 0.6113, 0.375, 0.6113, 0.375, 0.6205, 0.125, 0.6205, 0.125, 0.6205, 0.375, 0.6205, 0.375, 0.6297, 0.125, 0.6297, 0.125, 0.6297, 0.375, 0.6297, 0.375, 0.6389, 0.125, 0.6389, 0.125, 0.6389, 0.375, 0.6389, 0.375, 0.6481, 0.125, 0.6481, 0.125, 0.6481, 0.375, 0.6481, 0.375, 0.6573, 0.125, 0.6573, 0.125, 0.6572, 0.375, 0.6572, 0.375, 0.6665, 0.125, 0.6664, 0.125, 0.6664, 0.375, 0.6664, 0.375, 0.6756, 0.125, 0.6756, 0.125, 0.6754, 0.375, 0.6754, 0.375, 0.6846, 0.125, 0.6846, 0.125, 0.6842, 0.375, 0.6842, 0.375, 0.6934, 0.125, 0.6934, 0.125, 0.6915, 0.375, 0.6915, 0.375, 0.7007, 0.125, 0.7007, 0.125, 0.6776, 0.375, 0.6776, 0.375, 0.685, 0.125, 0.685, 0.125, 0.5647, 0.375, 0.5647, 0.375, 0.5716, 0.125, 0.5716, 0.125, 0.5495, 0.375, 0.5495, 0.375, 0.559, 0.125, 0.559, 0.125, 0.557, 0.375, 0.557, 0.375, 0.5665, 0.125, 0.5665, 0.125, 0.566, 0.375, 0.566, 0.375, 0.5754, 0.125, 0.5754, 0.125, 0.5752, 0.375, 0.5752, 0.375, 0.5846, 0.125, 0.5846, 0.125, 0.5846, 0.375, 0.5846, 0.375, 0.594, 0.125, 0.594, 0.125, 0.5939, 0.375, 0.5939, 0.375, 0.6033, 0.125, 0.6033, 0.125, 0.6033, 0.375, 0.6033, 0.375, 0.6127, 0.125, 0.6127, 0.125, 0.6127, 0.375, 0.6127, 0.375, 0.6221, 0.125, 0.6221, 0.125, 0.622, 0.375, 0.622, 0.375, 0.6314, 0.125, 0.6314, 0.125, 0.6314, 0.375, 0.6314, 0.375, 0.6408, 0.125, 0.6408, 0.125, 0.6408, 0.375, 0.6408, 0.375, 0.6502, 0.125, 0.6502, 0.125, 0.6502, 0.375, 0.6502, 0.375, 0.6596, 0.125, 0.6596, 0.125, 0.6596, 0.375, 0.6596, 0.375, 0.669, 0.125, 0.669, 0.125, 0.669, 0.375, 0.669, 0.375, 0.6784, 0.125, 0.6784, 0.125, 0.6784, 0.375, 0.6784, 0.375, 0.6878, 0.125, 0.6878, 0.125, 0.6878, 0.375, 0.6878, 0.375, 0.6972, 0.125, 0.6972, 0.125, 0.6972, 0.375, 0.6972, 0.375, 0.7066, 0.125, 0.7066, 0.125, 0.7066, 0.375, 0.7066, 0.375, 0.716, 0.125, 0.716, 0.125, 0.716, 0.375, 0.716, 0.375, 0.7254, 0.125, 0.7254, 0.125, 0.7254, 0.375, 0.7254, 0.375, 0.7348, 0.125, 0.7348, 0.125, 0.7348, 0.375, 0.7348, 0.375, 0.7442, 0.125, 0.7442, 0.125, 0.7442, 0.375, 0.7442, 0.375, 0.7536, 0.125, 0.7536, 0.125, 0.7536, 0.375, 0.7536, 0.375, 0.763, 0.125, 0.763, 0.125, 0.763, 0.375, 0.763, 0.375, 0.7724, 0.125, 0.7724, 0.125, 0.7724, 0.375, 0.7724, 0.375, 0.7818, 0.125, 0.7818, 0.125, 0.7818, 0.375, 0.7818, 0.375, 0.7912, 0.125, 0.7912, 0.125, 0.7912, 0.375, 0.7912, 0.375, 0.8005, 0.125, 0.8006, 0.125, 0.8006, 0.375, 0.8006, 0.375, 0.81, 0.125, 0.81, 0.125, 0.8099, 0.375, 0.8099, 0.375, 0.8193, 0.125, 0.8193, 0.125, 0.8194, 0.375, 0.8194, 0.375, 0.8288, 0.125, 0.8288, 0.125, 0.8288, 0.375, 0.8288, 0.375, 0.8382, 0.125, 0.8382, 0.125, 0.8381, 0.375, 0.8381, 0.375, 0.8475, 0.125, 0.8475, 0.125, 0.8476, 0.375, 0.8476, 0.375, 0.857, 0.125, 0.857, 0.125, 0.857, 0.375, 0.857, 0.375, 0.8664, 0.125, 0.8664, 0.125, 0.8664, 0.375, 0.8664, 0.375, 0.8758, 0.125, 0.8758, 0.125, 0.8758, 0.375, 0.8757, 0.375, 0.8851, 0.125, 0.8851, 0.5883, 0.5, 0.8383, 0.5, 0.828, 0.5033, 0.578, 0.5033, 0.578, 0.5033, 0.828, 0.5033, 0.8177, 0.5066, 0.5677, 0.5066, 0.5677, 0.5066, 0.8177, 0.5066, 0.8074, 0.5099, 0.5574, 0.5099, 0.5574, 0.5099, 0.8074, 0.5099, 0.7971, 0.5132, 0.5471, 0.5132, 0.5471, 0.5132, 0.7971, 0.5132, 0.7869, 0.5164, 0.5369, 0.5164, 0.5369, 0.5164, 0.7869, 0.5164, 0.7766, 0.5197, 0.5266, 0.5197, 0.5266, 0.5197, 0.7766, 0.5197, 0.7663, 0.523, 0.5163, 0.523, 0.5163, 0.523, 0.7663, 0.523, 0.756, 0.5263, 0.506, 0.5263, 0.506, 0.5263, 0.756, 0.5263, 0.7457, 0.5296, 0.4957, 0.5296, 0.4957, 0.5296, 0.7457, 0.5296, 0.7354, 0.5329, 0.4854, 0.5329, 0.4854, 0.5329, 0.7354, 0.5329, 0.7252, 0.5362, 0.4752, 0.5362, 0.4752, 0.5362, 0.7252, 0.5362, 0.7149, 0.5395, 0.4649, 0.5395, 0.4649, 0.5395, 0.7149, 0.5395, 0.7046, 0.5428, 0.4546, 0.5428, 0.4546, 0.5428, 0.7046, 0.5428, 0.6943, 0.5461, 0.4443, 0.5461, 0.4443, 0.5461, 0.6943, 0.5461, 0.684, 0.5493, 0.434, 0.5493, 0.434, 0.5493, 0.684, 0.5493, 0.6738, 0.5526, 0.4238, 0.5526, 0.4238, 0.5526, 0.6738, 0.5526, 0.6635, 0.5559, 0.4135, 0.5559, 0.4135, 0.5559, 0.6635, 0.5559, 0.6532, 0.5592, 0.4032, 0.5592, 0.4032, 0.5592, 0.6532, 0.5592, 0.6429, 0.5625, 0.3929, 0.5625, 0.3929, 0.5625, 0.6429, 0.5625, 0.6326, 0.5658, 0.3826, 0.5658, 0.3826, 0.5658, 0.6326, 0.5658, 0.6224, 0.5691, 0.3724, 0.5691, 0.3724, 0.5691, 0.6224, 0.5691, 0.6121, 0.5724, 0.3621, 0.5724, 0.3621, 0.5724, 0.6121, 0.5724, 0.6018, 0.5757, 0.3518, 0.5757, 0.3518, 0.5757, 0.6018, 0.5757, 0.5915, 0.5789, 0.3415, 0.5789, 0.3415, 0.5789, 0.5915, 0.5789, 0.5812, 0.5822, 0.3312, 0.5822, 0.3312, 0.5822, 0.5812, 0.5822, 0.571, 0.5855, 0.3209, 0.5855, 0.3209, 0.5855, 0.571, 0.5855, 0.5607, 0.5888, 0.3107, 0.5888, 0.3106, 0.5888, 0.5607, 0.5888, 0.5504, 0.5921, 0.3004, 0.5921, 0.3004, 0.5921, 0.5504, 0.5921, 0.5401, 0.5954, 0.2901, 0.5954, 0.2901, 0.5954, 0.5401, 0.5954, 0.5298, 0.5987, 0.2798, 0.5987, 0.2798, 0.5987, 0.5298, 0.5987, 0.5195, 0.602, 0.2695, 0.602, 0.2695, 0.602, 0.5195, 0.602, 0.5092, 0.6053, 0.2592, 0.6053, 0.2592, 0.6053, 0.5092, 0.6053, 0.4989, 0.6086, 0.2489, 0.6086, 0.2489, 0.6086, 0.4989, 0.6086, 0.4886, 0.6118, 0.2386, 0.6118, 0.2385, 0.6118, 0.4886, 0.6118, 0.4783, 0.6151, 0.2283, 0.6151, 0.2282, 0.6151, 0.4783, 0.6151, 0.4679, 0.6184, 0.2179, 0.6184, 0.2177, 0.6184, 0.4679, 0.6184, 0.4573, 0.6217, 0.2075, 0.6217, 0.2065, 0.6217, 0.4573, 0.6217, 0.4479, 0.625, 0.1986, 0.625, 0.1986, 0.625, 0.4479, 0.625, 0.4577, 0.6283, 0.2069, 0.6283, 0.2079, 0.6283, 0.4577, 0.6283, 0.4686, 0.6316, 0.2184, 0.6316, 0.2186, 0.6316, 0.4686, 0.6316, 0.4793, 0.6349, 0.2292, 0.6349, 0.2293, 0.6349, 0.4793, 0.6349, 0.4899, 0.6382, 0.2398, 0.6382, 0.2399, 0.6382, 0.4899, 0.6382, 0.5005, 0.6414, 0.2505, 0.6414, 0.2505, 0.6414, 0.5005, 0.6414, 0.5111, 0.6447, 0.2611, 0.6447, 0.2611, 0.6447, 0.5111, 0.6447, 0.5217, 0.648, 0.2717, 0.648, 0.2717, 0.648, 0.5217, 0.648, 0.5323, 0.6513, 0.2823, 0.6513, 0.2823, 0.6513, 0.5323, 0.6513, 0.5429, 0.6546, 0.2929, 0.6546, 0.2929, 0.6546, 0.5429, 0.6546, 0.5535, 0.6579, 0.3035, 0.6579, 0.3035, 0.6579, 0.5535, 0.6579, 0.5641, 0.6612, 0.3141, 0.6612, 0.3141, 0.6612, 0.5641, 0.6612, 0.5747, 0.6645, 0.3247, 0.6645, 0.3247, 0.6645, 0.5747, 0.6645, 0.5853, 0.6678, 0.3353, 0.6678, 0.3353, 0.6678, 0.5853, 0.6678, 0.5959, 0.6711, 0.3458, 0.6711, 0.3458, 0.6711, 0.5959, 0.6711, 0.6064, 0.6743, 0.3564, 0.6743, 0.3564, 0.6743, 0.6064, 0.6743, 0.617, 0.6776, 0.367, 0.6776, 0.367, 0.6776, 0.617, 0.6776, 0.6276, 0.6809, 0.3776, 0.6809, 0.3776, 0.6809, 0.6276, 0.6809, 0.6382, 0.6842, 0.3882, 0.6842, 0.3882, 0.6842, 0.6382, 0.6842, 0.6488, 0.6875, 0.3988, 0.6875, 0.3988, 0.6875, 0.6488, 0.6875, 0.6594, 0.6908, 0.4094, 0.6908, 0.4094, 0.6908, 0.6594, 0.6908, 0.67, 0.6941, 0.4199, 0.6941, 0.42, 0.6941, 0.6699, 0.6941, 0.6805, 0.6974, 0.4305, 0.6974, 0.4305, 0.6974, 0.6805, 0.6974, 0.6911, 0.7007, 0.4411, 0.7007, 0.4411, 0.7007, 0.6911, 0.7007, 0.7017, 0.7039, 0.4517, 0.7039, 0.4517, 0.7039, 0.7017, 0.7039, 0.7123, 0.7072, 0.4623, 0.7072, 0.4623, 0.7072, 0.7123, 0.7072, 0.7229, 0.7105, 0.4729, 0.7105, 0.4729, 0.7105, 0.7229, 0.7105, 0.7335, 0.7138, 0.4835, 0.7138, 0.4835, 0.7138, 0.7335, 0.7138, 0.744, 0.7171, 0.494, 0.7171, 0.494, 0.7171, 0.744, 0.7171, 0.7546, 0.7204, 0.5046, 0.7204, 0.5046, 0.7204, 0.7546, 0.7204, 0.7652, 0.7237, 0.5152, 0.7237, 0.5152, 0.7237, 0.7652, 0.7237, 0.7758, 0.727, 0.5258, 0.727, 0.5258, 0.727, 0.7758, 0.727, 0.7864, 0.7303, 0.5364, 0.7303, 0.5364, 0.7303, 0.7864, 0.7303, 0.797, 0.7336, 0.547, 0.7336, 0.547, 0.7336, 0.797, 0.7336, 0.8076, 0.7368, 0.5576, 0.7368, 0.5576, 0.7368, 0.8075, 0.7368, 0.8181, 0.7401, 0.5681, 0.7401, 0.5681, 0.7401, 0.8181, 0.7401, 0.8287, 0.7434, 0.5787, 0.7434, 0.5787, 0.7434, 0.8287, 0.7434, 0.8393, 0.7467, 0.5893, 0.7467, 0.5999, 7.388e-11, 0.8499, 1.635e-09, 0.8393, 0.003289, 0.5893, 0.003289, 0.5893, 0.003289, 0.8393, 0.003289, 0.8287, 0.006579, 0.5787, 0.006579, 0.5787, 0.006579, 0.8287, 0.006579, 0.8181, 0.009868, 0.5681, 0.009868, 0.5681, 0.009868, 0.8181, 0.009868, 0.8076, 0.01316, 0.5576, 0.01316, 0.5576, 0.01316, 0.8076, 0.01316, 0.797, 0.01645, 0.547, 0.01645, 0.547, 0.01645, 0.797, 0.01645, 0.7864, 0.01974, 0.5364, 0.01974, 0.5364, 0.01974, 0.7864, 0.01974, 0.7758, 0.02303, 0.5258, 0.02303, 0.5258, 0.02303, 0.7758, 0.02303, 0.7652, 0.02632, 0.5152, 0.02632, 0.5152, 0.02632, 0.7652, 0.02632, 0.7546, 0.02961, 0.5046, 0.02961, 0.5046, 0.02961, 0.7546, 0.02961, 0.744, 0.03289, 0.494, 0.03289, 0.494, 0.03289, 0.744, 0.03289, 0.7335, 0.03618, 0.4835, 0.03618, 0.4835, 0.03618, 0.7335, 0.03618, 0.7229, 0.03947, 0.4729, 0.03947, 0.4729, 0.03947, 0.7229, 0.03947, 0.7123, 0.04276, 0.4623, 0.04276, 0.4623, 0.04276, 0.7123, 0.04276, 0.7017, 0.04605, 0.4517, 0.04605, 0.4517, 0.04605, 0.7017, 0.04605, 0.6911, 0.04934, 0.4411, 0.04934, 0.4411, 0.04934, 0.6911, 0.04934, 0.6805, 0.05263, 0.4305, 0.05263, 0.4305, 0.05263, 0.6805, 0.05263, 0.6699, 0.05592, 0.42, 0.05592, 0.4199, 0.05592, 0.67, 0.05592, 0.6594, 0.05921, 0.4094, 0.05921, 0.4094, 0.05921, 0.6594, 0.05921, 0.6488, 0.0625, 0.3988, 0.0625, 0.3988, 0.0625, 0.6488, 0.0625, 0.6382, 0.06579, 0.3882, 0.06579, 0.3882, 0.06579, 0.6382, 0.06579, 0.6276, 0.06908, 0.3776, 0.06908, 0.3776, 0.06908, 0.6276, 0.06908, 0.617, 0.07237, 0.367, 0.07237, 0.367, 0.07237, 0.617, 0.07237, 0.6064, 0.07566, 0.3564, 0.07566, 0.3564, 0.07566, 0.6064, 0.07566, 0.5959, 0.07895, 0.3458, 0.07895, 0.3458, 0.07895, 0.5959, 0.07895, 0.5853, 0.08224, 0.3353, 0.08224, 0.3353, 0.08224, 0.5853, 0.08224, 0.5747, 0.08553, 0.3247, 0.08553, 0.3247, 0.08553, 0.5747, 0.08553, 0.5641, 0.08882, 0.3141, 0.08882, 0.3141, 0.08882, 0.5641, 0.08882, 0.5535, 0.09211, 0.3035, 0.09211, 0.3035, 0.09211, 0.5535, 0.09211, 0.5429, 0.09539, 0.2929, 0.09539, 0.2929, 0.09539, 0.5429, 0.09539, 0.5323, 0.09868, 0.2823, 0.09868, 0.2823, 0.09868, 0.5323, 0.09868, 0.5217, 0.102, 0.2717, 0.102, 0.2717, 0.102, 0.5217, 0.102, 0.5111, 0.1053, 0.2611, 0.1053, 0.2611, 0.1053, 0.5111, 0.1053, 0.5005, 0.1086, 0.2505, 0.1086, 0.2505, 0.1086, 0.5005, 0.1086, 0.4899, 0.1118, 0.2399, 0.1118, 0.2398, 0.1118, 0.4899, 0.1118, 0.4793, 0.1151, 0.2293, 0.1151, 0.2292, 0.1151, 0.4793, 0.1151, 0.4686, 0.1184, 0.2186, 0.1184, 0.2184, 0.1184, 0.4686, 0.1184, 0.4577, 0.1217, 0.2079, 0.1217, 0.2069, 0.1217, 0.4577, 0.1217, 0.4479, 0.125, 0.1986, 0.125, 0.1986, 0.125, 0.4479, 0.125, 0.4573, 0.1283, 0.2065, 0.1283, 0.2075, 0.1283, 0.4573, 0.1283, 0.4679, 0.1316, 0.2177, 0.1316, 0.2179, 0.1316, 0.4679, 0.1316, 0.4783, 0.1349, 0.2282, 0.1349, 0.2283, 0.1349, 0.4783, 0.1349, 0.4886, 0.1382, 0.2385, 0.1382, 0.2386, 0.1382, 0.4886, 0.1382, 0.4989, 0.1414, 0.2489, 0.1414, 0.2489, 0.1414, 0.4989, 0.1414, 0.5092, 0.1447, 0.2592, 0.1447, 0.2592, 0.1447, 0.5092, 0.1447, 0.5195, 0.148, 0.2695, 0.148, 0.2695, 0.148, 0.5195, 0.148, 0.5298, 0.1513, 0.2798, 0.1513, 0.2798, 0.1513, 0.5298, 0.1513, 0.5401, 0.1546, 0.2901, 0.1546, 0.2901, 0.1546, 0.5401, 0.1546, 0.5504, 0.1579, 0.3004, 0.1579, 0.3004, 0.1579, 0.5504, 0.1579, 0.5607, 0.1612, 0.3106, 0.1612, 0.3107, 0.1612, 0.5607, 0.1612, 0.571, 0.1645, 0.3209, 0.1645, 0.3209, 0.1645, 0.571, 0.1645, 0.5812, 0.1678, 0.3312, 0.1678, 0.3312, 0.1678, 0.5812, 0.1678, 0.5915, 0.1711, 0.3415, 0.1711, 0.3415, 0.1711, 0.5915, 0.1711, 0.6018, 0.1743, 0.3518, 0.1743, 0.3518, 0.1743, 0.6018, 0.1743, 0.6121, 0.1776, 0.3621, 0.1776, 0.3621, 0.1776, 0.6121, 0.1776, 0.6224, 0.1809, 0.3724, 0.1809, 0.3724, 0.1809, 0.6224, 0.1809, 0.6326, 0.1842, 0.3826, 0.1842, 0.3826, 0.1842, 0.6326, 0.1842, 0.6429, 0.1875, 0.3929, 0.1875, 0.3929, 0.1875, 0.6429, 0.1875, 0.6532, 0.1908, 0.4032, 0.1908, 0.4032, 0.1908, 0.6532, 0.1908, 0.6635, 0.1941, 0.4135, 0.1941, 0.4135, 0.1941, 0.6635, 0.1941, 0.6738, 0.1974, 0.4238, 0.1974, 0.4238, 0.1974, 0.6738, 0.1974, 0.684, 0.2007, 0.434, 0.2007, 0.434, 0.2007, 0.684, 0.2007, 0.6943, 0.2039, 0.4443, 0.2039, 0.4443, 0.2039, 0.6943, 0.2039, 0.7046, 0.2072, 0.4546, 0.2072, 0.4546, 0.2072, 0.7046, 0.2072, 0.7149, 0.2105, 0.4649, 0.2105, 0.4649, 0.2105, 0.7149, 0.2105, 0.7252, 0.2138, 0.4752, 0.2138, 0.4752, 0.2138, 0.7252, 0.2138, 0.7354, 0.2171, 0.4854, 0.2171, 0.4854, 0.2171, 0.7354, 0.2171, 0.7457, 0.2204, 0.4957, 0.2204, 0.4957, 0.2204, 0.7457, 0.2204, 0.756, 0.2237, 0.506, 0.2237, 0.506, 0.2237, 0.756, 0.2237, 0.7663, 0.227, 0.5163, 0.227, 0.5163, 0.227, 0.7663, 0.227, 0.7766, 0.2303, 0.5266, 0.2303, 0.5266, 0.2303, 0.7766, 0.2303, 0.7869, 0.2336, 0.5369, 0.2336, 0.5369, 0.2336, 0.7869, 0.2336, 0.7971, 0.2368, 0.5471, 0.2368, 0.5471, 0.2368, 0.7971, 0.2368, 0.8074, 0.2401, 0.5574, 0.2401, 0.5574, 0.2401, 0.8074, 0.2401, 0.8177, 0.2434, 0.5677, 0.2434, 0.5677, 0.2434, 0.8177, 0.2434, 0.828, 0.2467, 0.578, 0.2467])
me_cube_001.materials.append(mat_top_net)
me_cube_001.use_remesh_fix_poles = True
me_cube_001.use_remesh_preserve_attributes = False
me_cube_001.update()
me_plane_002 = bpy.data.meshes.new('Plane.002')
me_plane_002.from_pydata([(4.97, -2.039e-08, 1.016), (-4.97, -2.039e-08, 0.997), (4.97, 2.039e-08, -0.01204), (-4.97, 2.039e-08, -0.01204), (4.649, -2.039e-08, 1.026), (4.328, -2.039e-08, 1.004), (4.008, -2.039e-08, 0.9831), (3.687, -2.039e-08, 0.9559), (3.367, -2.039e-08, 0.9559), (3.046, -2.039e-08, 0.9435), (2.725, -2.039e-08, 0.9311), (2.405, -2.039e-08, 0.9211), (2.084, -2.039e-08, 0.9211), (1.763, -2.039e-08, 0.9211), (1.443, -2.039e-08, 0.915), (1.122, -2.039e-08, 0.9033), (0.8016, -2.039e-08, 0.8917), (0.4809, -2.039e-08, 0.88), (0.1603, -2.039e-08, 0.8684), (-0.1603, -2.039e-08, 0.8684), (-0.4809, -2.039e-08, 0.88), (-0.8016, -2.039e-08, 0.8917), (-1.122, -2.039e-08, 0.9033), (-1.443, -2.039e-08, 0.915), (-1.763, -2.039e-08, 0.9211), (-2.084, -2.039e-08, 0.9211), (-2.405, -2.039e-08, 0.9211), (-2.725, -2.039e-08, 0.9211), (-3.046, -2.039e-08, 0.9347), (-3.367, -2.039e-08, 0.9516), (-3.687, -2.039e-08, 0.9685), (-4.008, -2.039e-08, 0.9767), (-4.328, -2.039e-08, 0.9868), (-4.649, -2.039e-08, 0.997), (-4.649, 2.039e-08, -0.01204), (-4.328, 2.039e-08, -0.01204), (-4.008, 2.039e-08, -0.01204), (-3.687, 2.039e-08, -0.01204), (-3.367, 2.039e-08, -0.01204), (-3.046, 2.039e-08, -0.01204), (-2.725, 2.039e-08, -0.01204), (-2.405, 2.039e-08, -0.01204), (-2.084, 2.039e-08, -0.01204), (-1.763, 2.039e-08, -0.01204), (-1.443, 2.039e-08, -0.01204), (-1.122, 2.039e-08, -0.01602), (-0.8016, 2.039e-08, -0.02358), (-0.4809, 2.039e-08, -0.02887), (-0.1603, 2.039e-08, -0.03081), (0.1603, 2.039e-08, -0.03081), (0.4809, 2.039e-08, -0.02887), (0.8016, 2.039e-08, -0.02358), (1.122, 2.039e-08, -0.01602), (1.443, 2.039e-08, -0.01204), (1.763, 2.039e-08, -0.01204), (2.084, 2.039e-08, -0.01204), (2.405, 2.039e-08, -0.01204), (2.725, 2.039e-08, -0.01204), (3.046, 2.039e-08, -0.01204), (3.367, 2.039e-08, -0.01204), (3.687, 2.039e-08, -0.01204), (4.008, 2.039e-08, -0.01204), (4.328, 2.039e-08, -0.01204), (4.649, 2.039e-08, -0.01204)], [], [(33, 1, 3, 34), (0, 4, 63, 2), (4, 5, 62, 63), (5, 6, 61, 62), (6, 7, 60, 61), (7, 8, 59, 60), (8, 9, 58, 59), (9, 10, 57, 58), (10, 11, 56, 57), (11, 12, 55, 56), (12, 13, 54, 55), (13, 14, 53, 54), (14, 15, 52, 53), (15, 16, 51, 52), (16, 17, 50, 51), (17, 18, 49, 50), (18, 19, 48, 49), (19, 20, 47, 48), (20, 21, 46, 47), (21, 22, 45, 46), (22, 23, 44, 45), (23, 24, 43, 44), (24, 25, 42, 43), (25, 26, 41, 42), (26, 27, 40, 41), (27, 28, 39, 40), (28, 29, 38, 39), (29, 30, 37, 38), (30, 31, 36, 37), (31, 32, 35, 36), (32, 33, 34, 35)])
_uv = me_plane_002.uv_layers.new(name='UVMap')
_uv.uv.foreach_set('vector', [5.136, 0.06752, 5.456, 0.06752, 5.456, 0.872, 5.136, 0.872, -4.456, 0.0524, -4.136, 0.04453, -4.136, 0.872, -4.456, 0.872, -4.136, 0.04453, -3.816, 0.06154, -3.816, 0.872, -4.136, 0.872, -3.816, 0.06154, -3.497, 0.07854, -3.497, 0.872, -3.816, 0.872, -3.497, 0.07854, -3.177, 0.1003, -3.177, 0.872, -3.497, 0.872, -3.177, 0.1003, -2.857, 0.1003, -2.857, 0.872, -3.177, 0.872, -2.857, 0.1003, -2.537, 0.1102, -2.537, 0.872, -2.857, 0.872, -2.537, 0.1102, -2.218, 0.12, -2.218, 0.872, -2.537, 0.872, -2.218, 0.12, -1.898, 0.128, -1.898, 0.872, -2.218, 0.872, -1.898, 0.128, -1.578, 0.128, -1.578, 0.872, -1.898, 0.872, -1.578, 0.128, -1.258, 0.128, -1.258, 0.872, -1.578, 0.872, -1.258, 0.128, -0.9387, 0.1329, -0.9387, 0.872, -1.258, 0.872, -0.9387, 0.1329, -0.619, 0.1422, -0.619, 0.8752, -0.9387, 0.872, -0.619, 0.1422, -0.2993, 0.1514, -0.2993, 0.8812, -0.619, 0.8752, -0.2993, 0.1514, 0.02042, 0.1607, 0.02042, 0.8854, -0.2993, 0.8812, 0.02042, 0.1607, 0.3401, 0.17, 0.3401, 0.887, 0.02042, 0.8854, 0.3401, 0.17, 0.6599, 0.17, 0.6599, 0.887, 0.3401, 0.887, 0.6599, 0.17, 0.9796, 0.1607, 0.9796, 0.8854, 0.6599, 0.887, 0.9796, 0.1607, 1.299, 0.1514, 1.299, 0.8812, 0.9796, 0.8854, 1.299, 0.1514, 1.619, 0.1422, 1.619, 0.8752, 1.299, 0.8812, 1.619, 0.1422, 1.939, 0.1329, 1.939, 0.872, 1.619, 0.8752, 1.939, 0.1329, 2.258, 0.128, 2.258, 0.872, 1.939, 0.872, 2.258, 0.128, 2.578, 0.128, 2.578, 0.872, 2.258, 0.872, 2.578, 0.128, 2.898, 0.128, 2.898, 0.872, 2.578, 0.872, 2.898, 0.128, 3.218, 0.128, 3.218, 0.872, 2.898, 0.872, 3.218, 0.128, 3.537, 0.1171, 3.537, 0.872, 3.218, 0.872, 3.537, 0.1171, 3.857, 0.1037, 3.857, 0.872, 3.537, 0.872, 3.857, 0.1037, 4.177, 0.09021, 4.177, 0.872, 3.857, 0.872, 4.177, 0.09021, 4.497, 0.08368, 4.497, 0.872, 4.177, 0.872, 4.497, 0.08368, 4.816, 0.0756, 4.816, 0.872, 4.497, 0.872, 4.816, 0.0756, 5.136, 0.06752, 5.136, 0.872, 4.816, 0.872])
me_plane_002.materials.append(mat_net)
me_plane_002.use_remesh_fix_poles = True
me_plane_002.use_remesh_preserve_attributes = False
me_plane_002.update()
me_mercedes_alpha = bpy.data.meshes.new('mercedes-alpha')
me_mercedes_alpha.from_pydata([(4.111, 1.7e-08, 0.08327), (4.889, 1.7e-08, 0.08327), (4.111, -1.7e-08, 0.8609), (4.889, -1.7e-08, 0.8609)], [], [(0, 1, 3, 2)])
_uv = me_mercedes_alpha.uv_layers.new(name='UVMap')
_uv.uv.foreach_set('vector', [0.0, 0.0, 1.0, 0.0, 1.0, 1.0, 0.0, 1.0])
me_mercedes_alpha.materials.append(mat_mercedes_alpha)
me_mercedes_alpha.use_remesh_fix_poles = True
me_mercedes_alpha.use_remesh_preserve_attributes = False
me_mercedes_alpha.update()
me_mercedes_alpha_001 = bpy.data.meshes.new('mercedes-alpha.001')
me_mercedes_alpha_001.from_pydata([(-4.889, 1.7e-08, 0.08327), (-4.111, 1.7e-08, 0.08327), (-4.889, -1.7e-08, 0.8609), (-4.111, -1.7e-08, 0.8609)], [], [(0, 1, 3, 2)])
_uv = me_mercedes_alpha_001.uv_layers.new(name='UVMap')
_uv.uv.foreach_set('vector', [0.0, 0.0, 1.0, 0.0, 1.0, 1.0, 0.0, 1.0])
me_mercedes_alpha_001.materials.append(mat_mercedes_alpha)
me_mercedes_alpha_001.use_remesh_fix_poles = True
me_mercedes_alpha_001.use_remesh_preserve_attributes = False
me_mercedes_alpha_001.update()
me_cube_003 = bpy.data.meshes.new('Cube.003')
me_cube_003.from_pydata([(-12.01, -0.03282, 0.001043), (-12.01, -0.03282, 2.078), (-12.01, 0.03282, 0.001043), (-12.01, 0.03282, 2.078), (-11.83, -0.03282, 0.001043), (-11.85, -0.03282, 2.078), (-11.83, 0.03282, 0.001043), (-11.85, 0.03282, 2.078), (-12.01, -0.03282, 0.04344), (-12.01, 0.03282, 0.04344), (-11.85, 0.03282, 0.04344), (-11.85, -0.03282, 0.04344), (0.0, 0.03282, 0.04344), (0.0, 0.03282, 0.001043), (0.0, -0.03282, 0.001043), (0.0, -0.03282, 0.04344), (12.01, -0.03282, 0.001043), (12.01, -0.03282, 2.078), (12.01, 0.03282, 0.001043), (12.01, 0.03282, 2.078), (11.83, -0.03282, 0.001043), (11.85, -0.03282, 2.078), (11.83, 0.03282, 0.001043), (11.85, 0.03282, 2.078), (12.01, -0.03282, 0.04344), (12.01, 0.03282, 0.04344), (11.85, 0.03282, 0.04344), (11.85, -0.03282, 0.04344)], [], [(8, 1, 3, 9), (9, 3, 7, 10), (10, 7, 5, 11), (11, 5, 1, 8), (2, 6, 4, 0), (7, 3, 1, 5), (4, 11, 8, 0), (11, 4, 14, 15), (2, 9, 10, 6), (0, 8, 9, 2), (13, 12, 15, 14), (4, 6, 13, 14), (6, 10, 12, 13), (10, 11, 15, 12), (24, 25, 19, 17), (25, 26, 23, 19), (26, 27, 21, 23), (27, 24, 17, 21), (18, 16, 20, 22), (23, 21, 17, 19), (20, 16, 24, 27), (27, 15, 14, 20), (18, 22, 26, 25), (16, 18, 25, 24), (20, 14, 13, 22), (22, 13, 12, 26), (26, 12, 15, 27)])
_uv = me_cube_003.uv_layers.new(name='UVMap')
_uv.uv.foreach_set('vector', [0.3904, 0.0, 0.625, 0.0, 0.625, 0.25, 0.3904, 0.25, 0.3904, 0.25, 0.625, 0.25, 0.625, 0.5, 0.3904, 0.5, 0.3904, 0.5, 0.625, 0.5, 0.625, 0.75, 0.3904, 0.75, 0.3904, 0.75, 0.625, 0.75, 0.625, 1.0, 0.3904, 1.0, 0.125, 0.5, 0.375, 0.5, 0.375, 0.75, 0.125, 0.75, 0.625, 0.5, 0.875, 0.5, 0.875, 0.75, 0.625, 0.75, 0.375, 0.75, 0.3904, 0.75, 0.3904, 1.0, 0.375, 1.0, 0.3904, 0.75, 0.375, 0.75, 0.375, 0.75, 0.3904, 0.75, 0.375, 0.25, 0.3904, 0.25, 0.3904, 0.5, 0.375, 0.5, 0.375, 0.0, 0.3904, 0.0, 0.3904, 0.25, 0.375, 0.25, 0.375, 0.5, 0.3904, 0.5, 0.3904, 0.75, 0.375, 0.75, 0.375, 0.75, 0.375, 0.5, 0.375, 0.5, 0.375, 0.75, 0.375, 0.5, 0.3904, 0.5, 0.3904, 0.5, 0.375, 0.5, 0.3904, 0.5, 0.3904, 0.75, 0.3904, 0.75, 0.3904, 0.5, 0.3904, 0.0, 0.3904, 0.25, 0.625, 0.25, 0.625, 0.0, 0.3904, 0.25, 0.3904, 0.5, 0.625, 0.5, 0.625, 0.25, 0.3904, 0.5, 0.3904, 0.75, 0.625, 0.75, 0.625, 0.5, 0.3904, 0.75, 0.3904, 1.0, 0.625, 1.0, 0.625, 0.75, 0.125, 0.5, 0.125, 0.75, 0.375, 0.75, 0.375, 0.5, 0.625, 0.5, 0.625, 0.75, 0.875, 0.75, 0.875, 0.5, 0.375, 0.75, 0.375, 1.0, 0.3904, 1.0, 0.3904, 0.75, 0.3904, 0.75, 0.3904, 0.75, 0.375, 0.75, 0.375, 0.75, 0.375, 0.25, 0.375, 0.5, 0.3904, 0.5, 0.3904, 0.25, 0.375, 0.0, 0.375, 0.25, 0.3904, 0.25, 0.3904, 0.0, 0.375, 0.75, 0.375, 0.75, 0.375, 0.5, 0.375, 0.5, 0.375, 0.5, 0.375, 0.5, 0.3904, 0.5, 0.3904, 0.5, 0.3904, 0.5, 0.3904, 0.5, 0.3904, 0.75, 0.3904, 0.75])
me_cube_003.materials.append(mat_material_004)
me_cube_003.update()

# ---- objects
ob_court = bpy.data.objects.new('Court', me_plane)
ob_netpostright = bpy.data.objects.new('NetPostRight', me_cylinder)
ob_netpostleft = bpy.data.objects.new('NetPostLeft', me_cylinder_001)
ob_netholder = bpy.data.objects.new('NetHolder', me_cube)
ob_netholdertop = bpy.data.objects.new('NetHolderTop', me_cube_001)
ob_plane = bpy.data.objects.new('Plane', me_plane_002)
ob_mercedes_alpha = bpy.data.objects.new('mercedes-alpha', me_mercedes_alpha)
ob_mercedes_alpha_001 = bpy.data.objects.new('mercedes-alpha.001', me_mercedes_alpha_001)
ob_bottom_net = bpy.data.objects.new('bottom-net', me_cube_003)

# ---- transforms, parenting, visibility, modifiers, constraints
ob_court.location = (0.0, 0.0, 0.0)
ob_court.lineart.crease_threshold = 0.0
ob_netpostright.location = (0.0, 0.0, 0.0)
ob_netpostright.lineart.crease_threshold = 0.0
ob_netpostleft.location = (0.0, 0.0, 0.0)
ob_netpostleft.lineart.crease_threshold = 0.0
ob_netholder.location = (0.0, 0.0, 0.0)
ob_netholdertop.location = (0.0, 0.0, 0.0)
ob_plane.location = (0.0, 0.0, 0.0)
ob_mercedes_alpha.location = (0.0, 0.0, 0.0)
ob_mercedes_alpha_001.location = (0.0, 0.0, 0.0)
ob_bottom_net.location = (0.0, 0.0, 0.0)
ob_bottom_net.scale = (0.4123, 0.3207, 0.4797)

# ---- collection membership
col_collection.objects.link(ob_court)
col_collection.objects.link(ob_netpostright)
col_collection.objects.link(ob_netpostleft)
col_collection.objects.link(ob_netholder)
col_collection.objects.link(ob_netholdertop)
col_collection.objects.link(ob_plane)
col_collection.objects.link(ob_mercedes_alpha)
col_collection.objects.link(ob_mercedes_alpha_001)
col_collection.objects.link(ob_bottom_net)

# ---- scene / render settings (as saved in the file)
scene.frame_start = 1; scene.frame_end = 250; scene.frame_set(1)
scene.render.engine = 'BLENDER_EEVEE_NEXT'
scene.cycles.use_denoising = False
scene.cycles.samples = 128
scene.cycles.sampling_pattern = 'TABULATED_SOBOL'
scene.cycles.use_adaptive_sampling = False
scene.cycles.use_light_tree = False
scene.view_settings.view_transform = 'Filmic'
bpy.context.view_layer.update()

# ---- added for rendering (the .blend has no active camera and no usable light): camera, sun
cam_auto = bpy.data.cameras.new('AutoCamera')
cam_auto.lens = 50.0
cam_auto.sensor_width = 36.0
cam_auto.clip_end = 1000.0
ob_auto_camera = bpy.data.objects.new('AutoCamera', cam_auto)
scene.collection.objects.link(ob_auto_camera)
ob_auto_camera.location = (24.264, -29.1168, 19.9421)
ob_auto_camera.rotation_euler = (1.09748, -7.21219e-08, 0.694738)
scene.camera = ob_auto_camera
light_auto_sun = bpy.data.lights.new('AutoSun', 'SUN')
light_auto_sun.energy = 3.0
light_auto_sun.angle = 0.0523599
ob_auto_sun = bpy.data.objects.new('AutoSun', light_auto_sun)
scene.collection.objects.link(ob_auto_sun)
ob_auto_sun.rotation_euler = (0.872665, 0.174533, 0.523599)
bpy.context.view_layer.update()
